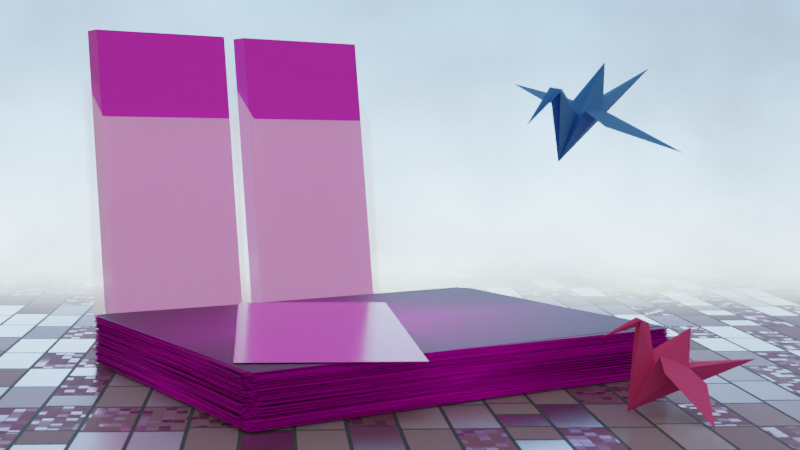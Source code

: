 # Source: gedankengut.blend  (saved by Blender 2.82.7; exported with 4.5.12 LTS)
import bpy
from mathutils import Matrix  # noqa: F401  (used for matrix-valued properties, if any)

bpy.ops.wm.read_factory_settings(use_empty=True)
scene = bpy.context.scene
scene.name = 'Scene'

# ---- collections
col_collection = bpy.data.collections.new('Collection'); scene.collection.children.link(col_collection)
col_letter = bpy.data.collections.new('Letter'); col_collection.children.link(col_letter)
col_card = bpy.data.collections.new('Card'); col_collection.children.link(col_card)
col_collection_2 = bpy.data.collections.new('Collection 2'); scene.collection.children.link(col_collection_2)

# ---- images (referenced by path relative to the original .blend; pixels are not part of the script)
import os
ASSET_DIR = os.environ.get("B2B_ASSET_DIR", "")  # directory of the original .blend (textures are referenced by path, not embedded)
HERE = os.path.dirname(os.path.abspath(__file__))  # packed textures are extracted next to this script under _unpacked/

def load_image(name, relpath, width, height, colorspace="sRGB"):
    """Load a texture the original file referenced (path relative to the .blend, or extracted next to this script)."""
    p = next((c for c in (os.path.join(HERE, relpath), os.path.join(ASSET_DIR, relpath)) if relpath and os.path.exists(c)), "")
    if p:
        img = bpy.data.images.load(p, check_existing=True)
        img.name = name
    else:  # same state as the original file: an image datablock whose file is absent (Cycles renders it pink)
        img = bpy.data.images.new(name, width, height)
        img.source = "FILE"
        img.filepath = "//" + (relpath or name)
    img.colorspace_settings.name = colorspace
    return img
img_flyer_fin2_png = load_image('Flyer fin2.png', 'Assets/Flyer fin2.png', 1024, 1024, 'sRGB')
img_briefpapier_mass_png = load_image('Briefpapier_mass.png', 'Assets/Briefpapier_mass.png', 1024, 1024, 'sRGB')
img_briefkopf__png = load_image('Briefkopf_.png', 'Assets/Briefkopf_.png', 1024, 1024, 'sRGB')

# ---- materials (node trees are filled in below, after node groups)
mat_chrome = bpy.data.materials.new('Chrome')
mat_chrome.preview_render_type = 'SHADERBALL'
mat_chrome.metallic = 1.0
mat_material_002 = bpy.data.materials.new('Material.002')
mat_material_002.alpha_threshold = 0.0
mat_material_002.line_color = (0.0, 0.0, 0.0, 1.0)
mat_light_blue = bpy.data.materials.new('light blue')
mat_light_blue.alpha_threshold = 0.0
mat_light_blue.line_color = (0.0, 0.0, 0.0, 1.0)
mat_flyer_001 = bpy.data.materials.new('Flyer.001')
mat_material_009 = bpy.data.materials.new('Material.009')
mat_material_001 = bpy.data.materials.new('Material.001')
mat_briefkopf = bpy.data.materials.new('Briefkopf')
mat_briefkopf.preview_render_type = 'FLAT'
mat_flyer = bpy.data.materials.new('Flyer')
mat_material_006 = bpy.data.materials.new('Material.006')
mat_top = bpy.data.materials.new('top')
mat_top.surface_render_method = 'BLENDED'
mat_top.blend_method = 'BLEND'
mat_top.use_raytrace_refraction = True
mat_top.use_screen_refraction = True
mat_top.thickness_mode = 'SLAB'
mat_coat = bpy.data.materials.new('coat')
mat_coat.surface_render_method = 'BLENDED'
mat_coat.blend_method = 'BLEND'

# ---- material node trees
mat_chrome.use_nodes = True; mat_chrome.node_tree.nodes.clear()
mat_material_002.use_nodes = True; mat_material_002.node_tree.nodes.clear()
_N = mat_material_002.node_tree.nodes; _L = mat_material_002.node_tree.links
n0 = _N.new('ShaderNodeOutputMaterial'); n0.name = 'Material Output'; n0.location = (300, 300)
n1 = _N.new('ShaderNodeBsdfPrincipled'); n1.name = 'Principled BSDF'; n1.location = (10, 300)
n1.distribution = 'GGX'
n1.subsurface_method = 'BURLEY'
n1.inputs[0].default_value = (0.8, 0.07587, 0.3274, 1.0)
n1.inputs[2].default_value = 0.725
n1.inputs[3].default_value = 1.45
n1.inputs[27].default_value = (0.0, 0.0, 0.0, 1.0)
n1.inputs[28].default_value = 1.0
_L.new(n1.outputs[0], n0.inputs[0])
n0.is_active_output = True
mat_light_blue.use_nodes = True; mat_light_blue.node_tree.nodes.clear()
_N = mat_light_blue.node_tree.nodes; _L = mat_light_blue.node_tree.links
n0 = _N.new('ShaderNodeOutputMaterial'); n0.name = 'Material Output'; n0.location = (300, 300)
n1 = _N.new('ShaderNodeBsdfPrincipled'); n1.name = 'Principled BSDF'; n1.location = (10, 300)
n1.distribution = 'GGX'
n1.subsurface_method = 'BURLEY'
n1.inputs[0].default_value = (0.05472, 0.2661, 0.8, 1.0)
n1.inputs[2].default_value = 0.725
n1.inputs[3].default_value = 1.45
n1.inputs[27].default_value = (0.0, 0.0, 0.0, 1.0)
n1.inputs[28].default_value = 1.0
_L.new(n1.outputs[0], n0.inputs[0])
n0.is_active_output = True
mat_flyer_001.use_nodes = True; mat_flyer_001.node_tree.nodes.clear()
_N = mat_flyer_001.node_tree.nodes; _L = mat_flyer_001.node_tree.links
n0 = _N.new('ShaderNodeOutputMaterial'); n0.name = 'Material Output'; n0.location = (300, 300)
n1 = _N.new('ShaderNodeBsdfPrincipled'); n1.name = 'Principled BSDF'; n1.location = (10, 300)
n1.distribution = 'GGX'
n1.subsurface_method = 'BURLEY'
n1.inputs[2].default_value = 0.1667
n1.inputs[3].default_value = 1.45
n1.inputs[13].default_value = 0.8083
n1.inputs[27].default_value = (0.0, 0.0, 0.0, 1.0)
n1.inputs[28].default_value = 1.0
n2 = _N.new('ShaderNodeTexImage'); n2.name = 'Image Texture'; n2.location = (-280, 280)
n2.image = img_flyer_fin2_png
_L.new(n1.outputs[0], n0.inputs[0])
_L.new(n2.outputs[0], n1.inputs[0])
n0.is_active_output = True
mat_material_009.use_nodes = True; mat_material_009.node_tree.nodes.clear()
_N = mat_material_009.node_tree.nodes; _L = mat_material_009.node_tree.links
n0 = _N.new('ShaderNodeOutputMaterial'); n0.name = 'Material Output'; n0.location = (300, 300)
n1 = _N.new('ShaderNodeBsdfPrincipled'); n1.name = 'Principled BSDF'; n1.location = (10, 300)
n1.distribution = 'GGX'
n1.subsurface_method = 'BURLEY'
n1.inputs[0].default_value = (0.8, 0.7761, 0.7761, 1.0)
n1.inputs[2].default_value = 1.0
n1.inputs[3].default_value = 1.45
n1.inputs[13].default_value = 0.06667
n1.inputs[27].default_value = (0.0, 0.0, 0.0, 1.0)
n1.inputs[28].default_value = 1.0
_L.new(n1.outputs[0], n0.inputs[0])
n0.is_active_output = True
mat_material_001.use_nodes = True; mat_material_001.node_tree.nodes.clear()
_N = mat_material_001.node_tree.nodes; _L = mat_material_001.node_tree.links
n0 = _N.new('ShaderNodeBsdfPrincipled'); n0.name = 'Principled BSDF'; n0.location = (10, 300)
n0.distribution = 'GGX'
n0.subsurface_method = 'BURLEY'
n0.inputs[2].default_value = 0.0
n0.inputs[3].default_value = 1.45
n0.inputs[13].default_value = 0.008333
n0.inputs[20].default_value = 0.0
n0.inputs[24].default_value = 0.006667
n0.inputs[27].default_value = (0.0, 0.0, 0.0, 1.0)
n0.inputs[28].default_value = 1.0
n1 = _N.new('ShaderNodeOutputMaterial'); n1.name = 'Material Output'; n1.location = (300, 300)
n2 = _N.new('ShaderNodeTexImage'); n2.name = 'Image Texture'; n2.location = (-280, 280)
n2.image = img_briefpapier_mass_png
_L.new(n0.outputs[0], n1.inputs[0])
_L.new(n2.outputs[0], n0.inputs[0])
n1.is_active_output = True
mat_briefkopf.use_nodes = True; mat_briefkopf.node_tree.nodes.clear()
_N = mat_briefkopf.node_tree.nodes; _L = mat_briefkopf.node_tree.links
n0 = _N.new('ShaderNodeOutputMaterial'); n0.name = 'Material Output'; n0.location = (300, 300)
n1 = _N.new('ShaderNodeBsdfPrincipled'); n1.name = 'Principled BSDF'; n1.location = (10, 300)
n1.distribution = 'GGX'
n1.subsurface_method = 'BURLEY'
n1.inputs[3].default_value = 1.45
n1.inputs[27].default_value = (0.0, 0.0, 0.0, 1.0)
n1.inputs[28].default_value = 1.0
n2 = _N.new('ShaderNodeTexImage'); n2.name = 'Image Texture'; n2.location = (-280, 280)
n2.image = img_briefkopf__png
n2.extension = 'CLIP'
_L.new(n1.outputs[0], n0.inputs[0])
_L.new(n2.outputs[0], n1.inputs[0])
n0.is_active_output = True
mat_flyer.use_nodes = True; mat_flyer.node_tree.nodes.clear()
_N = mat_flyer.node_tree.nodes; _L = mat_flyer.node_tree.links
n0 = _N.new('ShaderNodeOutputMaterial'); n0.name = 'Material Output'; n0.location = (300, 300)
n1 = _N.new('ShaderNodeBsdfPrincipled'); n1.name = 'Principled BSDF'; n1.location = (10, 300)
n1.distribution = 'GGX'
n1.subsurface_method = 'BURLEY'
n1.inputs[2].default_value = 0.1667
n1.inputs[3].default_value = 1.45
n1.inputs[13].default_value = 0.8083
n1.inputs[27].default_value = (0.0, 0.0, 0.0, 1.0)
n1.inputs[28].default_value = 1.0
n2 = _N.new('ShaderNodeTexImage'); n2.name = 'Image Texture'; n2.location = (-280, 280)
n2.image = img_flyer_fin2_png
_L.new(n1.outputs[0], n0.inputs[0])
_L.new(n2.outputs[0], n1.inputs[0])
n0.is_active_output = True
mat_material_006.use_nodes = True; mat_material_006.node_tree.nodes.clear()
_N = mat_material_006.node_tree.nodes; _L = mat_material_006.node_tree.links
n0 = _N.new('ShaderNodeOutputMaterial'); n0.name = 'Material Output'; n0.location = (300, 300)
n1 = _N.new('ShaderNodeBsdfPrincipled'); n1.name = 'Principled BSDF'; n1.location = (10, 300)
n1.distribution = 'GGX'
n1.subsurface_method = 'BURLEY'
n1.inputs[0].default_value = (0.8, 0.7761, 0.7761, 1.0)
n1.inputs[2].default_value = 1.0
n1.inputs[3].default_value = 1.45
n1.inputs[13].default_value = 0.06667
n1.inputs[27].default_value = (0.0, 0.0, 0.0, 1.0)
n1.inputs[28].default_value = 1.0
_L.new(n1.outputs[0], n0.inputs[0])
n0.is_active_output = True
mat_top.use_nodes = True; mat_top.node_tree.nodes.clear()
_N = mat_top.node_tree.nodes; _L = mat_top.node_tree.links
n0 = _N.new('ShaderNodeOutputMaterial'); n0.name = 'Material Output'; n0.location = (589, 298)
n1 = _N.new('ShaderNodeBsdfPrincipled'); n1.name = 'Principled BSDF'; n1.location = (10, 300)
n1.distribution = 'GGX'
n1.subsurface_method = 'BURLEY'
n1.inputs[2].default_value = 0.0
n1.inputs[3].default_value = 1.45
n1.inputs[4].default_value = 0.1417
n1.inputs[8].default_value = 1.0
n1.inputs[10].default_value = 0.1402
n1.inputs[13].default_value = 1.0
n1.inputs[14].default_value = (0.5294, 0.5525, 0.6018, 1.0)
n1.inputs[19].default_value = 0.25
n1.inputs[20].default_value = 0.2845
n1.inputs[27].default_value = (0.597, 0.597, 0.597, 1.0)
n1.inputs[28].default_value = 1.0
n2 = _N.new('ShaderNodeTexNoise'); n2.name = 'Noise Texture'; n2.location = (-272, 134)
n2.noise_dimensions = '1D'
n2.inputs[2].default_value = 0.1
n2.inputs[3].default_value = 0.1
n2.inputs[8].default_value = 0.1
n3 = _N.new('ShaderNodeMix'); n3.name = 'Mix'; n3.location = (-160, 180)
n3.data_type = 'RGBA'
n3.inputs[0].default_value = 0.1402
n3.inputs[7].default_value = (0.04786, 0.09553, 0.3663, 1.0)
_L.new(n1.outputs[0], n0.inputs[0])
_L.new(n2.outputs[1], n3.inputs[6])
_L.new(n3.outputs[2], n1.inputs[0])
n0.is_active_output = True
mat_coat.use_nodes = True; mat_coat.node_tree.nodes.clear()
_N = mat_coat.node_tree.nodes; _L = mat_coat.node_tree.links
n0 = _N.new('ShaderNodeOutputMaterial'); n0.name = 'Material Output'; n0.location = (619, 217)
n1 = _N.new('ShaderNodeBsdfPrincipled'); n1.name = 'Principled BSDF'; n1.location = (-218, 259)
n1.distribution = 'GGX'
n1.subsurface_method = 'BURLEY'
n1.inputs[0].default_value = (0.04092, 0.02315, 0.05781, 1.0)
n1.inputs[2].default_value = 0.0
n1.inputs[3].default_value = 1.45
n1.inputs[4].default_value = 0.06818
n1.inputs[13].default_value = 1.0
n1.inputs[14].default_value = (0.4405, 0.4302, 0.4504, 1.0)
n1.inputs[19].default_value = 0.03542
n1.inputs[24].default_value = 0.2
n1.inputs[27].default_value = (0.0, 0.0, 0.0, 1.0)
n1.inputs[28].default_value = 1.0
_L.new(n1.outputs[0], n0.inputs[0])
n0.is_active_output = True

# ---- world
world_world = bpy.data.worlds.new('World'); scene.world = world_world
world_world.use_nodes = True; world_world.node_tree.nodes.clear()
_N = world_world.node_tree.nodes; _L = world_world.node_tree.links
n0 = _N.new('ShaderNodeTexCoord'); n0.name = 'Texture Coordinate'; n0.location = (-569, 291)
n0.object = None
n1 = _N.new('ShaderNodeOutputWorld'); n1.name = 'World Output'; n1.location = (577, 283)
n2 = _N.new('ShaderNodeBrightContrast'); n2.name = 'Bright/Contrast'; n2.location = (57, 364)
n2.mute = True
n2.inputs[1].default_value = 0.35
n2.inputs[2].default_value = 0.3
n3 = _N.new('ShaderNodeBackground'); n3.name = 'Background'; n3.location = (277, 393)
n4 = _N.new('ShaderNodeBackground'); n4.name = 'Background.001'; n4.location = (387, 283)
n4.inputs[0].default_value = (1.0, 0.9144, 0.7155, 1.0)
n4.inputs[1].default_value = 0.4
_L.new(n2.outputs[0], n3.inputs[0])
_L.new(n4.outputs[0], n1.inputs[0])
n1.is_active_output = True
world_world.color = (0.05088, 0.05088, 0.05088)
world_world.use_sun_shadow = False
world_world.sun_shadow_jitter_overblur = 0.0

# ---- cameras
cam_camera = bpy.data.cameras.new('Camera')
cam_camera.clip_end = 100.0
cam_camera.lens = 56.0
cam_camera.ortho_scale = 7.314
cam_camera.dof.use_dof = True
cam_camera.dof.focus_distance = 8.32
cam_camera.dof.aperture_fstop = 1.9

# ---- lights
light_sun = bpy.data.lights.new('Sun', 'SUN')
light_sun.color = (0.1746, 0.1329, 0.2016)
light_sun.specular_factor = 0.3806
light_sun.transmission_factor = 0.0
light_sun.angle = 0.4909
light_sun.energy = 1.49
light_sun.shadow_soft_size = 0.125

# ---- meshes
me_plane_002 = bpy.data.meshes.new('Plane.002')
me_plane_002.from_pydata([(-1.0, -0.9997, -9.313e-10), (0.9998, -0.9994, 0.0), (-0.9998, 0.9994, 0.0), (1.0, 0.9997, -9.313e-10), (0.9998, -0.9994, 2.237), (1.0, 0.9997, 2.237), (0.5211, -0.9995, -2.229e-10), (0.5213, 0.9996, -7.084e-10), (1.0, 0.9997, 0.7857), (0.9998, -0.9994, 0.7857)], [], [(6, 1, 3, 7), (8, 9, 4, 5), (0, 6, 7, 2), (3, 1, 9, 8)])
me_plane_002.polygons.foreach_set('use_smooth', [True] * 4)
_k = {(0, 2): 1.0, (1, 6): 1.0, (2, 7): 1.0, (4, 5): 1.0, (3, 8): 1.0, (4, 9): 1.0, (0, 6): 1.0, (3, 7): 1.0, (5, 8): 1.0, (1, 9): 1.0}
me_plane_002.attributes.new('crease_edge', 'FLOAT', 'EDGE').data.foreach_set('value', [_k.get((min(e.vertices), max(e.vertices)), 0.0) for e in me_plane_002.edges])
_uv = me_plane_002.uv_layers.new(name='UVMap')
_uv.uv.foreach_set('vector', [0.02434, 1.08, -0.282, 1.08, -0.282, -0.3095, 0.02434, -0.3095, -0.282, -0.3095, -0.282, 1.08, -0.282, 1.08, -0.282, -0.3095, 0.9979, 1.08, 0.02434, 1.08, 0.02434, -0.3095, 0.9979, -0.3095, -0.282, -0.3095, -0.282, 1.08, -0.282, 1.08, -0.282, -0.3095])
me_plane_002.materials.append(mat_chrome)
me_plane_002.use_remesh_fix_poles = True
me_plane_002.use_remesh_preserve_attributes = False
me_plane_002.use_mirror_vertex_groups = False
me_plane_002.update()
me_cube_001 = bpy.data.meshes.new('Cube.001')
me_cube_001.from_pydata([(1.931, 1.21e-06, -0.358), (0.5263, -0.2006, 1.0), (1.705, 7.053e-07, -2.397), (-0.5887, 1.508e-08, -0.1686), (1.0, 1.21e-06, 1.0), (0.9041, 1.21e-06, 1.0), (1.78, -0.3772, 0.01986), (3.092, -0.3772, 0.01986), (1.78, -1.116, -0.3996), (3.36, -3.056, -1.344), (3.833, -0.7878, -0.2678), (2.695, -1.572e-09, 1.423), (5.857, 5.635e-07, 1.219), (2.748, -0.9544, -0.2565), (2.531, -0.3772, 0.06358)], [], [(1, 3, 4), (4, 5, 1), (3, 1, 5), (1, 4, 0, 2), (6, 2, 7, 14), (0, 6, 2), (9, 13, 10), (6, 0, 11), (6, 11, 7, 14), (7, 2, 12), (12, 0, 7), (0, 7, 11), (8, 6, 14, 13), (13, 14, 7, 10), (13, 9, 8)])
_uv = me_cube_001.uv_layers.new(name='UVMap')
_uv.uv.foreach_set('vector', [0.625, 0.0, 0.0, 0.0, 0.0, 0.0, 0.0, 0.0, 0.625, 0.1249, 0.625, 0.0, 0.0, 0.0, 0.625, 0.0, 0.625, 0.1249, 0.625, 0.0, 0.0, 0.0, 0.0, 0.0, 0.625, 0.0, 0.0, 0.0, 0.0, 0.0, 0.0, 0.0, 0.0, 0.0, 0.0, 0.0, 0.0, 0.0, 0.0, 0.0, 0.0, 0.0, 0.0, 0.0, 0.0, 0.0, 0.0, 0.0, 0.0, 0.0, 0.0, 0.0, 0.0, 0.0, 0.0, 0.0, 0.0, 0.0, 0.0, 0.0, 0.0, 0.0, 0.0, 0.0, 0.0, 0.0, 0.0, 0.0, 0.0, 0.0, 0.0, 0.0, 0.0, 0.0, 0.0, 0.0, 0.0, 0.0, 0.0, 0.0, 0.0, 0.0, 0.0, 0.0, 0.0, 0.0, 0.0, 0.0, 0.0, 0.0, 0.0, 0.0, 0.0, 0.0, 0.0, 0.0, 0.0, 0.0, 0.0, 0.0])
me_cube_001.materials.append(mat_material_002)
me_cube_001.use_remesh_preserve_volume = False
me_cube_001.use_remesh_preserve_attributes = False
me_cube_001.use_mirror_vertex_groups = False
me_cube_001.update()
me_cube_005 = bpy.data.meshes.new('Cube.005')
me_cube_005.from_pydata([(1.931, 1.21e-06, -0.358), (-0.1809, -0.2006, 0.5353), (1.705, 7.053e-07, -2.016), (-1.296, 2.253e-08, -0.6334), (0.2928, 1.218e-06, 0.5353), (0.1968, 1.218e-06, 0.5353), (1.78, -0.2978, -0.1287), (3.092, -0.2978, -0.1287), (1.78, -1.14, -0.3526), (3.36, -3.293, -0.5026), (3.833, -0.7863, -0.3534), (2.695, -1.572e-09, 1.423), (6.412, 5.635e-07, 1.219), (2.751, -0.947, -0.1549), (2.531, -0.2815, -0.08816)], [], [(1, 3, 4), (4, 5, 1), (3, 1, 5), (1, 4, 0, 2), (6, 2, 7, 14), (0, 6, 2), (9, 13, 10), (6, 0, 11), (6, 11, 7, 14), (7, 2, 12), (12, 0, 7), (0, 7, 11), (8, 6, 14, 13), (13, 14, 7, 10), (13, 9, 8)])
_uv = me_cube_005.uv_layers.new(name='UVMap')
_uv.uv.foreach_set('vector', [0.625, 0.0, 0.0, 0.0, 0.0, 0.0, 0.0, 0.0, 0.625, 0.1249, 0.625, 0.0, 0.0, 0.0, 0.625, 0.0, 0.625, 0.1249, 0.625, 0.0, 0.0, 0.0, 0.0, 0.0, 0.625, 0.0, 0.0, 0.0, 0.0, 0.0, 0.0, 0.0, 0.0, 0.0, 0.0, 0.0, 0.0, 0.0, 0.0, 0.0, 0.0, 0.0, 0.0, 0.0, 0.0, 0.0, 0.0, 0.0, 0.0, 0.0, 0.0, 0.0, 0.0, 0.0, 0.0, 0.0, 0.0, 0.0, 0.0, 0.0, 0.0, 0.0, 0.0, 0.0, 0.0, 0.0, 0.0, 0.0, 0.0, 0.0, 0.0, 0.0, 0.0, 0.0, 0.0, 0.0, 0.0, 0.0, 0.0, 0.0, 0.0, 0.0, 0.0, 0.0, 0.0, 0.0, 0.0, 0.0, 0.0, 0.0, 0.0, 0.0, 0.0, 0.0, 0.0, 0.0, 0.0, 0.0, 0.0, 0.0])
me_cube_005.materials.append(mat_light_blue)
me_cube_005.use_remesh_preserve_volume = False
me_cube_005.use_remesh_preserve_attributes = False
me_cube_005.use_mirror_vertex_groups = False
me_cube_005.update()
me_plane_001 = bpy.data.meshes.new('Plane.001')
me_plane_001.from_pydata([(-1.0, -1.0, 0.0), (1.0, -1.0, 0.0), (-1.0, 1.0, 0.0), (1.0, 1.0, 0.0), (-1.0, 1.0, 0.001325), (-1.0, -1.0, 0.001325), (1.0, -1.0, 0.001325), (1.0, 1.0, 0.001325), (-1.0, 1.0, 0.00265), (-1.0, -1.0, 0.00265), (1.0, -1.0, 0.00265), (1.0, 1.0, 0.00265)], [], [(0, 2, 3, 1), (7, 4, 8, 11), (1, 3, 7, 6), (2, 0, 5, 4), (3, 2, 4, 7), (0, 1, 6, 5), (9, 10, 11, 8), (5, 6, 10, 9), (6, 7, 11, 10), (4, 5, 9, 8)])
me_plane_001.polygons.foreach_set('material_index', [1, 0, 1, 1, 0, 0, 0, 0, 1, 1])
_uv = me_plane_001.uv_layers.new(name='UVMap')
_uv.uv.foreach_set('vector', [0.9999, 6.903e-05, 0.9999, 0.4766, 6.913e-05, 0.4766, 6.903e-05, 6.906e-05, 1.0, 1.0, 0.0, 1.0, 0.0, 1.0, 1.0, 1.0, 1.0, 0.0, 1.0, 1.0, 1.0, 1.0, 1.0, 0.0, 1.913e-05, 1.0, 1.923e-05, 0.0001712, 0.03663, 1.913e-05, 0.03663, 0.9998, 1.0, 1.0, 0.0, 1.0, 0.0, 1.0, 1.0, 1.0, 0.0, 0.0, 1.0, 0.0, 1.0, 0.0, 0.0, 0.0, 0.9999, 0.0001001, 0.9999, 0.9999, 9.998e-05, 0.9999, 0.0001, 9.998e-05, 0.0, 0.0, 1.0, 0.0, 1.0, 0.0, 0.0, 0.0, 1.0, 0.0, 1.0, 1.0, 1.0, 1.0, 1.0, 0.0, 0.0, 1.0, 0.0, 0.0, 0.0, 0.0, 0.0, 1.0])
me_plane_001.materials.append(mat_flyer_001)
me_plane_001.materials.append(mat_material_009)
me_plane_001.use_remesh_fix_poles = True
me_plane_001.use_remesh_preserve_attributes = False
me_plane_001.use_mirror_vertex_groups = False
me_plane_001.update()
me_plane = bpy.data.meshes.new('Plane')
me_plane.from_pydata([(-2.1, -2.9, 0.0), (2.1, -2.9, 0.0), (-2.1, 2.9, 0.0), (2.1, 2.9, 0.0), (-2.1, -2.9, -0.0001), (2.1, -2.9, -0.0001), (-2.1, 2.9, -0.0001), (2.1, 2.9, -0.0001), (-2.1, 2.9, 0.001), (-2.1, -2.9, 0.001), (2.1, -2.9, 0.001), (2.1, 2.9, 0.001)], [], [(0, 1, 10, 9), (2, 3, 7, 6), (3, 1, 5, 7), (0, 2, 6, 4), (0, 4, 5, 1), (9, 10, 11, 8), (1, 3, 11, 10), (2, 0, 9, 8), (3, 2, 8, 11)])
me_plane.polygons.foreach_set('material_index', [0, 0, 0, 0, 0, 1, 0, 0, 0])
_uv = me_plane.uv_layers.new(name='UVMap')
_uv.uv.foreach_set('vector', [-1.186e-05, -0.000147, 1.0, -0.000147, 1.0, -0.000147, -1.186e-05, -0.000147, -1.186e-05, 1.0, 1.0, 1.0, 1.0, 1.0, -1.186e-05, 1.0, 1.0, 1.0, 1.0, -0.000147, 1.0, -0.000147, 1.0, 1.0, -1.186e-05, -0.000147, -1.186e-05, 1.0, -1.186e-05, 1.0, -1.186e-05, -0.000147, -1.186e-05, -0.000147, -1.186e-05, -0.000147, 1.0, -0.000147, 1.0, -0.000147, 0.005275, 0.003854, 0.9999, 0.003854, 0.9999, 0.9993, 0.005276, 0.9993, 1.0, -0.000147, 1.0, 1.0, 1.0, 1.0, 1.0, -0.000147, -1.186e-05, 1.0, -1.186e-05, -0.000147, -1.186e-05, -0.000147, -1.186e-05, 1.0, 1.0, 1.0, -1.186e-05, 1.0, -1.186e-05, 1.0, 1.0, 1.0])
me_plane.materials.append(mat_material_001)
me_plane.materials.append(mat_briefkopf)
me_plane.use_remesh_fix_poles = True
me_plane.use_remesh_preserve_attributes = False
me_plane.use_mirror_vertex_groups = False
me_plane.update()
me_plane_006 = bpy.data.meshes.new('Plane.006')
me_plane_006.from_pydata([(-1.0, -1.0, 0.0), (1.0, -1.0, 0.0), (-1.0, 1.0, 0.0), (1.0, 1.0, 0.0), (-1.0, 1.0, 0.001325), (-1.0, -1.0, 0.001325), (1.0, -1.0, 0.001325), (1.0, 1.0, 0.001325), (-1.0, 1.0, 0.00265), (-1.0, -1.0, 0.00265), (1.0, -1.0, 0.00265), (1.0, 1.0, 0.00265)], [], [(0, 2, 3, 1), (7, 4, 8, 11), (1, 3, 7, 6), (2, 0, 5, 4), (3, 2, 4, 7), (0, 1, 6, 5), (9, 10, 11, 8), (5, 6, 10, 9), (6, 7, 11, 10), (4, 5, 9, 8)])
me_plane_006.polygons.foreach_set('material_index', [1, 0, 1, 1, 0, 0, 0, 0, 1, 1])
_uv = me_plane_006.uv_layers.new(name='UVMap')
_uv.uv.foreach_set('vector', [0.9999, 6.903e-05, 0.9999, 0.4766, 6.913e-05, 0.4766, 6.903e-05, 6.906e-05, 1.0, 1.0, 0.0, 1.0, 0.0, 1.0, 1.0, 1.0, 1.0, 0.0, 1.0, 1.0, 1.0, 1.0, 1.0, 0.0, 1.913e-05, 1.0, 1.923e-05, 0.0001712, 0.03663, 1.913e-05, 0.03663, 0.9998, 1.0, 1.0, 0.0, 1.0, 0.0, 1.0, 1.0, 1.0, 0.0, 0.0, 1.0, 0.0, 1.0, 0.0, 0.0, 0.0, 0.9999, 0.0001001, 0.9999, 0.9999, 9.998e-05, 0.9999, 0.0001, 9.998e-05, 0.0, 0.0, 1.0, 0.0, 1.0, 0.0, 0.0, 0.0, 1.0, 0.0, 1.0, 1.0, 1.0, 1.0, 1.0, 0.0, 0.0, 1.0, 0.0, 0.0, 0.0, 0.0, 0.0, 1.0])
me_plane_006.materials.append(mat_flyer)
me_plane_006.materials.append(mat_material_006)
me_plane_006.use_remesh_fix_poles = True
me_plane_006.use_remesh_preserve_attributes = False
me_plane_006.use_mirror_vertex_groups = False
me_plane_006.update()
me_cube = bpy.data.meshes.new('Cube')
me_cube.from_pydata([(-0.9158, -0.9556, -0.9831), (-0.9158, 0.9556, -0.9831), (0.9089, -0.9556, -1.085), (0.9089, 0.9556, -1.085), (-0.3651, 0.9556, 1.996), (-0.3651, -0.9556, 1.996), (1.245, 0.9556, 1.483), (1.245, -0.9556, 1.483), (1.22, -0.9556, 1.491), (-0.8952, -1.0, -1.005), (-1.0, -0.8959, -1.0), (-0.9276, -0.9949, -1.004), (-0.9568, -0.9801, -1.002), (-0.98, -0.9571, -1.001), (-0.9949, -0.9281, -1.0), (-0.4493, -0.8959, 2.023), (-0.3493, -1.0, 1.991), (-0.4444, -0.9281, 2.022), (-0.4302, -0.9571, 2.017), (-0.4081, -0.9801, 2.01), (-0.3802, -0.9949, 2.001), (0.9472, -0.9226, -1.098), (0.8697, -1.0, -1.094), (0.9434, -0.9465, -1.098), (0.9324, -0.9681, -1.097), (0.9152, -0.9852, -1.097), (0.8936, -0.9962, -1.095), (1.183, -1.0, 1.503), (1.258, -0.9226, 1.479), (1.22, -0.9556, 1.491), (1.206, -0.9962, 1.496), (1.227, -0.9852, 1.489), (1.243, -0.9681, 1.484), (1.254, -0.9465, 1.48), (0.8401, 1.0, -1.093), (0.9472, 0.8931, -1.098), (0.8732, 0.9948, -1.094), (0.9031, 0.9796, -1.096), (0.9267, 0.9559, -1.097), (0.9419, 0.9261, -1.098), (1.258, 0.8931, 1.479), (1.154, 1.0, 1.512), (1.253, 0.9261, 1.481), (1.238, 0.9559, 1.485), (1.215, 0.9796, 1.493), (1.186, 0.9948, 1.502), (-1.0, 0.9167, -1.0), (-0.9161, 1.0, -1.004), (-0.9971, 0.9382, -1.0), (-0.9888, 0.9583, -1.001), (-0.9754, 0.9756, -1.001), (-0.958, 0.9888, -1.002), (-0.9378, 0.9972, -1.003), (-0.3693, 1.0, 1.998), (-0.4493, 0.9167, 2.023), (-0.3784, 0.9626, 2.001), (-0.39, 0.9972, 2.004), (-0.4093, 0.9888, 2.011), (-0.4259, 0.9756, 2.016), (-0.4386, 0.9583, 2.02), (-0.4466, 0.9382, 2.022)], [], [(0, 1, 4, 5), (1, 3, 6, 4), (3, 2, 7, 6), (2, 0, 5, 8, 7), (1, 0, 2, 3), (35, 40, 28, 21), (22, 27, 16, 9), (46, 48, 49, 50, 51, 52, 47, 34, 36, 37, 38, 39, 35, 21, 23, 24, 25, 26, 22, 9, 11, 12, 13, 14, 10), (9, 16, 20, 11), (11, 20, 19, 12), (12, 19, 18, 13), (13, 18, 17, 14), (14, 17, 15, 10), (27, 29, 8, 5, 4, 55, 54, 15, 17, 18, 19, 20, 16), (27, 30, 29), (30, 31, 29), (31, 32, 29), (32, 33, 29), (33, 28, 29), (27, 22, 26, 30), (30, 26, 25, 31), (31, 25, 24, 32), (32, 24, 23, 33), (33, 23, 21, 28), (10, 15, 54, 46), (40, 35, 39, 42), (42, 39, 38, 43), (43, 38, 37, 44), (44, 37, 36, 45), (45, 36, 34, 41), (40, 42, 43, 44, 45, 41, 53, 55, 4, 6, 7, 8, 29, 28), (53, 56, 55), (56, 57, 55), (57, 58, 55), (58, 59, 55), (59, 60, 55), (60, 54, 55), (53, 47, 52, 56), (56, 52, 51, 57), (57, 51, 50, 58), (58, 50, 49, 59), (59, 49, 48, 60), (60, 48, 46, 54), (47, 53, 41, 34)])
_uv = me_cube.uv_layers.new(name='UVMap')
_uv.uv.foreach_set('vector', [0.375, 0.0, 0.375, 0.25, 0.6095, 0.25, 0.6095, 0.0, 0.375, 0.25, 0.375, 0.5, 0.6134, 0.5, 0.6095, 0.25, 0.375, 0.5, 0.375, 0.75, 0.6134, 0.75, 0.6134, 0.5, 0.375, 0.75, 0.375, 1.0, 0.6095, 1.0, 0.6137, 0.7537, 0.6134, 0.75, 0.125, 0.5, 0.125, 0.75, 0.375, 0.75, 0.375, 0.5, 0.01735, 0.6339, 0.07663, 0.3593, 0.136, 0.359, 0.311, 0.985, 0.3235, 0.9766, 0.1353, 0.3432, 0.06993, 0.02108, 0.3235, 0.4452, 0.125, 0.5104, 0.1075, 0.4026, 0.1063, 0.4013, 0.1036, 0.3996, 0.1031, 0.403, 0.1033, 0.4044, 0.1358, 0.5, 0.3613, 0.5, 0.1242, 0.569, 0.1245, 0.5723, 0.1289, 0.5831, 0.1328, 0.5881, 0.375, 0.5134, 0.375, 0.7403, 0.3348, 0.9075, 0.3366, 0.9113, 0.3393, 0.9096, 0.3384, 0.9057, 0.365, 0.75, 0.1385, 0.75, 0.2605, 0.5401, 0.2592, 0.5336, 0.2548, 0.5229, 0.252, 0.5212, 0.125, 0.737, 0.3235, 0.4452, 0.06993, 0.02108, 0.2259, 0.1058, 0.2605, 0.5401, 0.2605, 0.5401, 0.2259, 0.1058, 0.2245, 0.1028, 0.2592, 0.5336, 0.2592, 0.5336, 0.2245, 0.1028, 0.2229, 0.1019, 0.2548, 0.5229, 0.2548, 0.5229, 0.2229, 0.1019, 0.2226, 0.1058, 0.252, 0.5212, 0.252, 0.5212, 0.2226, 0.1058, 0.06583, 0.01151, 0.3115, 0.4102, 0.649, 0.2871, 0.6515, 0.296, 0.6515, 0.296, 0.5416, 0.296, 0.5416, 0.6771, 0.5407, 0.6785, 0.5357, 0.6694, 0.5357, 0.3079, 0.2226, 0.1058, 0.2229, 0.1019, 0.2245, 0.1028, 0.2259, 0.1058, 0.5427, 0.2871, 0.649, 0.2871, 0.6506, 0.2879, 0.6515, 0.296, 0.6506, 0.2879, 0.6527, 0.292, 0.6515, 0.296, 0.6527, 0.292, 0.6527, 0.2921, 0.6515, 0.296, 0.6527, 0.2921, 0.6523, 0.2934, 0.6515, 0.296, 0.6523, 0.2934, 0.6516, 0.2957, 0.6515, 0.296, 0.1353, 0.3432, 0.3235, 0.9766, 0.3384, 0.9057, 0.1363, 0.3481, 0.1363, 0.3481, 0.3384, 0.9057, 0.3393, 0.9096, 0.1372, 0.3525, 0.1372, 0.3525, 0.3393, 0.9096, 0.3366, 0.9113, 0.1374, 0.3584, 0.1374, 0.3584, 0.3366, 0.9113, 0.3348, 0.9075, 0.1367, 0.3589, 0.1367, 0.3589, 0.3348, 0.9075, 0.311, 0.985, 0.136, 0.359, 0.3115, 0.4102, 0.06583, 0.01151, 0.06865, 0.211, 0.1011, 0.3508, 0.07663, 0.3593, 0.01735, 0.6339, 0.1328, 0.5881, 0.2683, 0.4632, 0.2683, 0.4632, 0.1328, 0.5881, 0.1289, 0.5831, 0.2673, 0.4649, 0.2673, 0.4649, 0.1289, 0.5831, 0.1245, 0.5723, 0.2657, 0.4646, 0.2657, 0.4646, 0.1245, 0.5723, 0.1242, 0.569, 0.265, 0.464, 0.265, 0.464, 0.1242, 0.569, 0.005079, 0.5986, 0.07287, 0.3509, 0.6542, 0.6647, 0.2683, 0.4632, 0.2673, 0.4649, 0.2657, 0.4646, 0.265, 0.464, 0.647, 0.686, 0.5413, 0.686, 0.5407, 0.6785, 0.5416, 0.6771, 0.6533, 0.6771, 0.6533, 0.296, 0.6515, 0.296, 0.6515, 0.296, 0.6542, 0.3026, 0.5413, 0.686, 0.5398, 0.6854, 0.5407, 0.6785, 0.5398, 0.6854, 0.5386, 0.6835, 0.5407, 0.6785, 0.5386, 0.6835, 0.5377, 0.683, 0.5407, 0.6785, 0.5377, 0.683, 0.5374, 0.6834, 0.5407, 0.6785, 0.5374, 0.6834, 0.5375, 0.6833, 0.5407, 0.6785, 0.5375, 0.6833, 0.538, 0.6826, 0.5407, 0.6785, 0.06898, 0.2267, 0.08745, 0.3595, 0.1033, 0.4044, 0.06893, 0.225, 0.06893, 0.225, 0.1033, 0.4044, 0.1031, 0.403, 0.06888, 0.2235, 0.06888, 0.2235, 0.1031, 0.403, 0.1036, 0.3996, 0.0688, 0.2203, 0.0688, 0.2203, 0.1036, 0.3996, 0.1063, 0.4013, 0.06876, 0.2157, 0.06876, 0.2157, 0.1063, 0.4013, 0.1075, 0.4026, 0.0687, 0.2134, 0.0687, 0.2134, 0.1075, 0.4026, 0.1011, 0.3508, 0.06865, 0.211, 0.08745, 0.3595, 0.06898, 0.2267, 0.07287, 0.3509, 0.005079, 0.5986])
me_cube.materials.append(mat_top)
me_cube.materials.append(None)
me_cube.materials.append(mat_coat)
me_cube.use_remesh_fix_poles = True
me_cube.use_remesh_preserve_attributes = False
me_cube.use_mirror_vertex_groups = False
me_cube.update()

# ---- objects
ob_plane_002 = bpy.data.objects.new('Plane.002', me_plane_002)
ob_sun = bpy.data.objects.new('Sun', light_sun)
ob_empty = bpy.data.objects.new('Empty', None)
ob_cube_005 = bpy.data.objects.new('Cube.005', me_cube_001)
ob_cube_002 = bpy.data.objects.new('Cube.002', me_cube_005)
ob_camera = bpy.data.objects.new('Camera', cam_camera)
ob_flyer_002 = bpy.data.objects.new('Flyer.002', me_plane_001)
ob_letter_001 = bpy.data.objects.new('Letter.001', me_plane)
ob_letter_002 = bpy.data.objects.new('Letter.002', me_plane)
ob_letter_003 = bpy.data.objects.new('Letter.003', me_plane)
ob_letter_004 = bpy.data.objects.new('Letter.004', me_plane)
ob_letter_005 = bpy.data.objects.new('Letter.005', me_plane)
ob_letter_006 = bpy.data.objects.new('Letter.006', me_plane)
ob_letter_007 = bpy.data.objects.new('Letter.007', me_plane)
ob_letter_008 = bpy.data.objects.new('Letter.008', me_plane)
ob_letter_009 = bpy.data.objects.new('Letter.009', me_plane)
ob_letter_010 = bpy.data.objects.new('Letter.010', me_plane)
ob_letter_011 = bpy.data.objects.new('Letter.011', me_plane)
ob_letter_012 = bpy.data.objects.new('Letter.012', me_plane)
ob_letter_013 = bpy.data.objects.new('Letter.013', me_plane)
ob_letter_014 = bpy.data.objects.new('Letter.014', me_plane)
ob_letter_015 = bpy.data.objects.new('Letter.015', me_plane)
ob_letter_016 = bpy.data.objects.new('Letter.016', me_plane)
ob_letter_017 = bpy.data.objects.new('Letter.017', me_plane)
ob_letter_018 = bpy.data.objects.new('Letter.018', me_plane)
ob_letter_019 = bpy.data.objects.new('Letter.019', me_plane)
ob_letter_020 = bpy.data.objects.new('Letter.020', me_plane)
ob_letter_021 = bpy.data.objects.new('Letter.021', me_plane)
ob_letter_022 = bpy.data.objects.new('Letter.022', me_plane)
ob_letter_023 = bpy.data.objects.new('Letter.023', me_plane)
ob_letter_024 = bpy.data.objects.new('Letter.024', me_plane)
ob_letter_025 = bpy.data.objects.new('Letter.025', me_plane)
ob_letter_026 = bpy.data.objects.new('Letter.026', me_plane)
ob_letter_027 = bpy.data.objects.new('Letter.027', me_plane)
ob_letter_028 = bpy.data.objects.new('Letter.028', me_plane)
ob_letter_029 = bpy.data.objects.new('Letter.029', me_plane)
ob_letter_030 = bpy.data.objects.new('Letter.030', me_plane)
ob_letter_031 = bpy.data.objects.new('Letter.031', me_plane)
ob_letter_032 = bpy.data.objects.new('Letter.032', me_plane)
ob_letter_033 = bpy.data.objects.new('Letter.033', me_plane)
ob_letter_034 = bpy.data.objects.new('Letter.034', me_plane)
ob_letter_035 = bpy.data.objects.new('Letter.035', me_plane)
ob_letter_036 = bpy.data.objects.new('Letter.036', me_plane)
ob_letter_037 = bpy.data.objects.new('Letter.037', me_plane)
ob_letter_038 = bpy.data.objects.new('Letter.038', me_plane)
ob_letter_039 = bpy.data.objects.new('Letter.039', me_plane)
ob_letter_040 = bpy.data.objects.new('Letter.040', me_plane)
ob_letter_041 = bpy.data.objects.new('Letter.041', me_plane)
ob_letter_042 = bpy.data.objects.new('Letter.042', me_plane)
ob_letter_043 = bpy.data.objects.new('Letter.043', me_plane)
ob_letter_044 = bpy.data.objects.new('Letter.044', me_plane)
ob_letter_045 = bpy.data.objects.new('Letter.045', me_plane)
ob_letter_046 = bpy.data.objects.new('Letter.046', me_plane)
ob_letter_047 = bpy.data.objects.new('Letter.047', me_plane)
ob_letter_048 = bpy.data.objects.new('Letter.048', me_plane)
ob_letter_049 = bpy.data.objects.new('Letter.049', me_plane)
ob_letter_050 = bpy.data.objects.new('Letter.050', me_plane)
ob_letter_051 = bpy.data.objects.new('Letter.051', me_plane)
ob_letter_052 = bpy.data.objects.new('Letter.052', me_plane)
ob_letter_053 = bpy.data.objects.new('Letter.053', me_plane)
ob_letter_054 = bpy.data.objects.new('Letter.054', me_plane)
ob_letter_055 = bpy.data.objects.new('Letter.055', me_plane)
ob_letter_056 = bpy.data.objects.new('Letter.056', me_plane)
ob_letter_057 = bpy.data.objects.new('Letter.057', me_plane)
ob_letter_058 = bpy.data.objects.new('Letter.058', me_plane)
ob_letter_059 = bpy.data.objects.new('Letter.059', me_plane)
ob_letter_060 = bpy.data.objects.new('Letter.060', me_plane)
ob_letter_061 = bpy.data.objects.new('Letter.061', me_plane)
ob_letter_062 = bpy.data.objects.new('Letter.062', me_plane)
ob_letter_063 = bpy.data.objects.new('Letter.063', me_plane)
ob_letter_064 = bpy.data.objects.new('Letter.064', me_plane)
ob_letter_065 = bpy.data.objects.new('Letter.065', me_plane)
ob_letter_066 = bpy.data.objects.new('Letter.066', me_plane)
ob_letter_067 = bpy.data.objects.new('Letter.067', me_plane)
ob_letter_068 = bpy.data.objects.new('Letter.068', me_plane)
ob_letter_069 = bpy.data.objects.new('Letter.069', me_plane)
ob_letter_070 = bpy.data.objects.new('Letter.070', me_plane)
ob_letter_071 = bpy.data.objects.new('Letter.071', me_plane)
ob_letter_072 = bpy.data.objects.new('Letter.072', me_plane)
ob_letter_073 = bpy.data.objects.new('Letter.073', me_plane)
ob_letter_074 = bpy.data.objects.new('Letter.074', me_plane)
ob_letter_075 = bpy.data.objects.new('Letter.075', me_plane)
ob_letter_076 = bpy.data.objects.new('Letter.076', me_plane)
ob_letter_077 = bpy.data.objects.new('Letter.077', me_plane)
ob_letter_078 = bpy.data.objects.new('Letter.078', me_plane)
ob_letter_079 = bpy.data.objects.new('Letter.079', me_plane)
ob_letter_080 = bpy.data.objects.new('Letter.080', me_plane)
ob_letter_081 = bpy.data.objects.new('Letter.081', me_plane)
ob_letter_082 = bpy.data.objects.new('Letter.082', me_plane)
ob_letter_083 = bpy.data.objects.new('Letter.083', me_plane)
ob_letter_084 = bpy.data.objects.new('Letter.084', me_plane)
ob_letter_085 = bpy.data.objects.new('Letter.085', me_plane)
ob_letter_086 = bpy.data.objects.new('Letter.086', me_plane)
ob_letter_087 = bpy.data.objects.new('Letter.087', me_plane)
ob_letter_088 = bpy.data.objects.new('Letter.088', me_plane)
ob_letter_089 = bpy.data.objects.new('Letter.089', me_plane)
ob_letter_090 = bpy.data.objects.new('Letter.090', me_plane)
ob_letter_091 = bpy.data.objects.new('Letter.091', me_plane)
ob_letter_092 = bpy.data.objects.new('Letter.092', me_plane)
ob_letter_093 = bpy.data.objects.new('Letter.093', me_plane)
ob_letter_094 = bpy.data.objects.new('Letter.094', me_plane)
ob_letter_095 = bpy.data.objects.new('Letter.095', me_plane)
ob_letter_096 = bpy.data.objects.new('Letter.096', me_plane)
ob_letter_097 = bpy.data.objects.new('Letter.097', me_plane)
ob_letter_098 = bpy.data.objects.new('Letter.098', me_plane)
ob_letter_099 = bpy.data.objects.new('Letter.099', me_plane)
ob_letter_100 = bpy.data.objects.new('Letter.100', me_plane)
ob_letter_101 = bpy.data.objects.new('Letter.101', me_plane)
ob_letter_102 = bpy.data.objects.new('Letter.102', me_plane)
ob_letter_103 = bpy.data.objects.new('Letter.103', me_plane)
ob_letter_104 = bpy.data.objects.new('Letter.104', me_plane)
ob_letter_105 = bpy.data.objects.new('Letter.105', me_plane)
ob_letter_106 = bpy.data.objects.new('Letter.106', me_plane)
ob_letter_107 = bpy.data.objects.new('Letter.107', me_plane)
ob_letter_108 = bpy.data.objects.new('Letter.108', me_plane)
ob_letter_109 = bpy.data.objects.new('Letter.109', me_plane)
ob_letter_110 = bpy.data.objects.new('Letter.110', me_plane)
ob_letter_111 = bpy.data.objects.new('Letter.111', me_plane)
ob_letter_112 = bpy.data.objects.new('Letter.112', me_plane)
ob_letter_113 = bpy.data.objects.new('Letter.113', me_plane)
ob_letter_114 = bpy.data.objects.new('Letter.114', me_plane)
ob_letter_115 = bpy.data.objects.new('Letter.115', me_plane)
ob_letter_116 = bpy.data.objects.new('Letter.116', me_plane)
ob_letter_117 = bpy.data.objects.new('Letter.117', me_plane)
ob_letter_118 = bpy.data.objects.new('Letter.118', me_plane)
ob_letter_119 = bpy.data.objects.new('Letter.119', me_plane)
ob_letter_120 = bpy.data.objects.new('Letter.120', me_plane)
ob_letter_121 = bpy.data.objects.new('Letter.121', me_plane)
ob_letter_122 = bpy.data.objects.new('Letter.122', me_plane)
ob_letter_123 = bpy.data.objects.new('Letter.123', me_plane)
ob_letter_124 = bpy.data.objects.new('Letter.124', me_plane)
ob_letter_125 = bpy.data.objects.new('Letter.125', me_plane)
ob_letter_126 = bpy.data.objects.new('Letter.126', me_plane)
ob_letter_127 = bpy.data.objects.new('Letter.127', me_plane)
ob_letter_128 = bpy.data.objects.new('Letter.128', me_plane)
ob_letter_129 = bpy.data.objects.new('Letter.129', me_plane)
ob_letter_130 = bpy.data.objects.new('Letter.130', me_plane)
ob_letter_131 = bpy.data.objects.new('Letter.131', me_plane)
ob_letter_132 = bpy.data.objects.new('Letter.132', me_plane)
ob_letter_133 = bpy.data.objects.new('Letter.133', me_plane)
ob_letter_134 = bpy.data.objects.new('Letter.134', me_plane)
ob_letter_135 = bpy.data.objects.new('Letter.135', me_plane)
ob_letter_136 = bpy.data.objects.new('Letter.136', me_plane)
ob_letter_137 = bpy.data.objects.new('Letter.137', me_plane)
ob_letter_138 = bpy.data.objects.new('Letter.138', me_plane)
ob_letter_139 = bpy.data.objects.new('Letter.139', me_plane)
ob_letter_140 = bpy.data.objects.new('Letter.140', me_plane)
ob_letter_141 = bpy.data.objects.new('Letter.141', me_plane)
ob_letter_142 = bpy.data.objects.new('Letter.142', me_plane)
ob_letter_143 = bpy.data.objects.new('Letter.143', me_plane)
ob_letter_144 = bpy.data.objects.new('Letter.144', me_plane)
ob_letter_145 = bpy.data.objects.new('Letter.145', me_plane)
ob_letter_146 = bpy.data.objects.new('Letter.146', me_plane)
ob_letter_147 = bpy.data.objects.new('Letter.147', me_plane)
ob_letter_148 = bpy.data.objects.new('Letter.148', me_plane)
ob_letter_149 = bpy.data.objects.new('Letter.149', me_plane)
ob_letter_150 = bpy.data.objects.new('Letter.150', me_plane)
ob_letter_151 = bpy.data.objects.new('Letter.151', me_plane)
ob_letter_152 = bpy.data.objects.new('Letter.152', me_plane)
ob_letter_153 = bpy.data.objects.new('Letter.153', me_plane)
ob_letter_154 = bpy.data.objects.new('Letter.154', me_plane)
ob_letter_155 = bpy.data.objects.new('Letter.155', me_plane)
ob_letter_156 = bpy.data.objects.new('Letter.156', me_plane)
ob_letter_157 = bpy.data.objects.new('Letter.157', me_plane)
ob_letter_158 = bpy.data.objects.new('Letter.158', me_plane)
ob_letter_159 = bpy.data.objects.new('Letter.159', me_plane)
ob_letter_160 = bpy.data.objects.new('Letter.160', me_plane)
ob_letter_161 = bpy.data.objects.new('Letter.161', me_plane)
ob_letter_162 = bpy.data.objects.new('Letter.162', me_plane)
ob_letter_163 = bpy.data.objects.new('Letter.163', me_plane)
ob_letter_164 = bpy.data.objects.new('Letter.164', me_plane)
ob_letter_165 = bpy.data.objects.new('Letter.165', me_plane)
ob_letter_166 = bpy.data.objects.new('Letter.166', me_plane)
ob_letter_167 = bpy.data.objects.new('Letter.167', me_plane)
ob_letter_168 = bpy.data.objects.new('Letter.168', me_plane)
ob_letter_169 = bpy.data.objects.new('Letter.169', me_plane)
ob_letter_170 = bpy.data.objects.new('Letter.170', me_plane)
ob_letter_171 = bpy.data.objects.new('Letter.171', me_plane)
ob_letter_172 = bpy.data.objects.new('Letter.172', me_plane)
ob_letter_173 = bpy.data.objects.new('Letter.173', me_plane)
ob_letter_174 = bpy.data.objects.new('Letter.174', me_plane)
ob_letter_175 = bpy.data.objects.new('Letter.175', me_plane)
ob_letter_176 = bpy.data.objects.new('Letter.176', me_plane)
ob_letter_177 = bpy.data.objects.new('Letter.177', me_plane)
ob_letter_178 = bpy.data.objects.new('Letter.178', me_plane)
ob_letter_179 = bpy.data.objects.new('Letter.179', me_plane)
ob_letter_180 = bpy.data.objects.new('Letter.180', me_plane)
ob_letter_181 = bpy.data.objects.new('Letter.181', me_plane)
ob_letter_182 = bpy.data.objects.new('Letter.182', me_plane)
ob_letter_183 = bpy.data.objects.new('Letter.183', me_plane)
ob_letter_184 = bpy.data.objects.new('Letter.184', me_plane)
ob_letter_185 = bpy.data.objects.new('Letter.185', me_plane)
ob_letter_186 = bpy.data.objects.new('Letter.186', me_plane)
ob_letter_187 = bpy.data.objects.new('Letter.187', me_plane)
ob_letter_188 = bpy.data.objects.new('Letter.188', me_plane)
ob_letter_189 = bpy.data.objects.new('Letter.189', me_plane)
ob_letter_190 = bpy.data.objects.new('Letter.190', me_plane)
ob_letter_191 = bpy.data.objects.new('Letter.191', me_plane)
ob_letter_192 = bpy.data.objects.new('Letter.192', me_plane)
ob_letter_193 = bpy.data.objects.new('Letter.193', me_plane)
ob_letter_194 = bpy.data.objects.new('Letter.194', me_plane)
ob_letter_195 = bpy.data.objects.new('Letter.195', me_plane)
ob_letter_196 = bpy.data.objects.new('Letter.196', me_plane)
ob_letter_197 = bpy.data.objects.new('Letter.197', me_plane)
ob_letter_198 = bpy.data.objects.new('Letter.198', me_plane)
ob_letter_199 = bpy.data.objects.new('Letter.199', me_plane)
ob_letter_200 = bpy.data.objects.new('Letter.200', me_plane)
ob_letter_201 = bpy.data.objects.new('Letter.201', me_plane)
ob_letter_202 = bpy.data.objects.new('Letter.202', me_plane)
ob_letter_203 = bpy.data.objects.new('Letter.203', me_plane)
ob_letter_204 = bpy.data.objects.new('Letter.204', me_plane)
ob_letter_205 = bpy.data.objects.new('Letter.205', me_plane)
ob_letter_206 = bpy.data.objects.new('Letter.206', me_plane)
ob_letter_207 = bpy.data.objects.new('Letter.207', me_plane)
ob_letter_208 = bpy.data.objects.new('Letter.208', me_plane)
ob_letter_209 = bpy.data.objects.new('Letter.209', me_plane)
ob_letter_210 = bpy.data.objects.new('Letter.210', me_plane)
ob_letter_211 = bpy.data.objects.new('Letter.211', me_plane)
ob_letter_212 = bpy.data.objects.new('Letter.212', me_plane)
ob_letter_213 = bpy.data.objects.new('Letter.213', me_plane)
ob_letter_214 = bpy.data.objects.new('Letter.214', me_plane)
ob_letter_215 = bpy.data.objects.new('Letter.215', me_plane)
ob_letter_216 = bpy.data.objects.new('Letter.216', me_plane)
ob_letter_217 = bpy.data.objects.new('Letter.217', me_plane)
ob_letter_218 = bpy.data.objects.new('Letter.218', me_plane)
ob_letter_219 = bpy.data.objects.new('Letter.219', me_plane)
ob_letter_220 = bpy.data.objects.new('Letter.220', me_plane)
ob_letter_221 = bpy.data.objects.new('Letter.221', me_plane)
ob_letter_222 = bpy.data.objects.new('Letter.222', me_plane)
ob_letter_223 = bpy.data.objects.new('Letter.223', me_plane)
ob_letter_224 = bpy.data.objects.new('Letter.224', me_plane)
ob_letter_225 = bpy.data.objects.new('Letter.225', me_plane)
ob_letter_226 = bpy.data.objects.new('Letter.226', me_plane)
ob_letter_227 = bpy.data.objects.new('Letter.227', me_plane)
ob_letter_228 = bpy.data.objects.new('Letter.228', me_plane)
ob_letter_229 = bpy.data.objects.new('Letter.229', me_plane)
ob_letter_230 = bpy.data.objects.new('Letter.230', me_plane)
ob_letter_231 = bpy.data.objects.new('Letter.231', me_plane)
ob_letter_232 = bpy.data.objects.new('Letter.232', me_plane)
ob_letter_233 = bpy.data.objects.new('Letter.233', me_plane)
ob_letter_234 = bpy.data.objects.new('Letter.234', me_plane)
ob_letter_235 = bpy.data.objects.new('Letter.235', me_plane)
ob_letter_236 = bpy.data.objects.new('Letter.236', me_plane)
ob_letter_237 = bpy.data.objects.new('Letter.237', me_plane)
ob_letter_238 = bpy.data.objects.new('Letter.238', me_plane)
ob_letter_239 = bpy.data.objects.new('Letter.239', me_plane)
ob_letter_240 = bpy.data.objects.new('Letter.240', me_plane)
ob_letter_241 = bpy.data.objects.new('Letter.241', me_plane)
ob_letter_242 = bpy.data.objects.new('Letter.242', me_plane)
ob_letter_243 = bpy.data.objects.new('Letter.243', me_plane)
ob_letter_244 = bpy.data.objects.new('Letter.244', me_plane)
ob_letter_245 = bpy.data.objects.new('Letter.245', me_plane)
ob_letter_246 = bpy.data.objects.new('Letter.246', me_plane)
ob_letter_247 = bpy.data.objects.new('Letter.247', me_plane)
ob_letter_248 = bpy.data.objects.new('Letter.248', me_plane)
ob_letter_249 = bpy.data.objects.new('Letter.249', me_plane)
ob_letter_250 = bpy.data.objects.new('Letter.250', me_plane)
ob_letter_251 = bpy.data.objects.new('Letter.251', me_plane)
ob_letter_252 = bpy.data.objects.new('Letter.252', me_plane)
ob_letter_253 = bpy.data.objects.new('Letter.253', me_plane)
ob_letter_254 = bpy.data.objects.new('Letter.254', me_plane)
ob_letter_255 = bpy.data.objects.new('Letter.255', me_plane)
ob_letter_256 = bpy.data.objects.new('Letter.256', me_plane)
ob_letter_257 = bpy.data.objects.new('Letter.257', me_plane)
ob_letter_258 = bpy.data.objects.new('Letter.258', me_plane)
ob_letter_259 = bpy.data.objects.new('Letter.259', me_plane)
ob_letter_261 = bpy.data.objects.new('Letter.261', me_plane)
ob_letter_262 = bpy.data.objects.new('Letter.262', me_plane)
ob_letter_263 = bpy.data.objects.new('Letter.263', me_plane)
ob_letter_264 = bpy.data.objects.new('Letter.264', me_plane)
ob_letter_265 = bpy.data.objects.new('Letter.265', me_plane)
ob_letter_266 = bpy.data.objects.new('Letter.266', me_plane)
ob_letter_267 = bpy.data.objects.new('Letter.267', me_plane)
ob_letter_268 = bpy.data.objects.new('Letter.268', me_plane)
ob_letter_269 = bpy.data.objects.new('Letter.269', me_plane)
ob_letter_270 = bpy.data.objects.new('Letter.270', me_plane)
ob_letter_271 = bpy.data.objects.new('Letter.271', me_plane)
ob_letter_272 = bpy.data.objects.new('Letter.272', me_plane)
ob_letter_273 = bpy.data.objects.new('Letter.273', me_plane)
ob_letter_274 = bpy.data.objects.new('Letter.274', me_plane)
ob_letter_275 = bpy.data.objects.new('Letter.275', me_plane)
ob_letter_276 = bpy.data.objects.new('Letter.276', me_plane)
ob_letter_277 = bpy.data.objects.new('Letter.277', me_plane)
ob_letter_278 = bpy.data.objects.new('Letter.278', me_plane)
ob_letter_279 = bpy.data.objects.new('Letter.279', me_plane)
ob_letter_280 = bpy.data.objects.new('Letter.280', me_plane)
ob_letter_281 = bpy.data.objects.new('Letter.281', me_plane)
ob_letter_282 = bpy.data.objects.new('Letter.282', me_plane)
ob_letter_283 = bpy.data.objects.new('Letter.283', me_plane)
ob_letter_284 = bpy.data.objects.new('Letter.284', me_plane)
ob_letter_285 = bpy.data.objects.new('Letter.285', me_plane)
ob_letter_286 = bpy.data.objects.new('Letter.286', me_plane)
ob_letter_287 = bpy.data.objects.new('Letter.287', me_plane)
ob_letter_288 = bpy.data.objects.new('Letter.288', me_plane)
ob_letter_289 = bpy.data.objects.new('Letter.289', me_plane)
ob_letter_290 = bpy.data.objects.new('Letter.290', me_plane)
ob_letter_291 = bpy.data.objects.new('Letter.291', me_plane)
ob_letter_292 = bpy.data.objects.new('Letter.292', me_plane)
ob_letter_293 = bpy.data.objects.new('Letter.293', me_plane)
ob_letter_294 = bpy.data.objects.new('Letter.294', me_plane)
ob_letter_295 = bpy.data.objects.new('Letter.295', me_plane)
ob_letter_296 = bpy.data.objects.new('Letter.296', me_plane)
ob_letter_297 = bpy.data.objects.new('Letter.297', me_plane)
ob_letter_298 = bpy.data.objects.new('Letter.298', me_plane)
ob_letter = bpy.data.objects.new('Letter', me_plane)
ob_focus = bpy.data.objects.new('focus', None)
ob_flyer = bpy.data.objects.new('Flyer', me_plane_006)
ob_cube = bpy.data.objects.new('Cube', me_cube)
ob_flyer_001 = bpy.data.objects.new('Flyer.001', me_plane_006)
ob_cube_001 = bpy.data.objects.new('Cube.001', me_cube)
_N = mat_chrome.node_tree.nodes; _L = mat_chrome.node_tree.links
n0 = _N.new('ShaderNodeTexSky'); n0.name = 'Sky Texture'; n0.location = (-16, -353)
n0.sky_type = 'HOSEK_WILKIE'
n0.sun_direction = (0.007692, 0.6385, 0.7696)
n0.turbidity = 1.0
n0.ground_albedo = 0.9
n0.sun_elevation = 1.571
n1 = _N.new('ShaderNodeTexGradient'); n1.name = 'Gradient Texture'; n1.location = (-273, -179)
n1.gradient_type = 'EASING'
n2 = _N.new('ShaderNodeMapping'); n2.name = 'Mapping'; n2.location = (-526, -190)
n2.vector_type = 'TEXTURE'
n2.inputs[3].default_value = (5.0, 5.0, 5.0)
n3 = _N.new('ShaderNodeMixShader'); n3.name = 'Mix Shader.002'; n3.location = (771, -316)
n4 = _N.new('ShaderNodeTexNoise'); n4.name = 'Noise Texture'; n4.location = (192, -419)
n4.inputs[3].default_value = 16.0
n4.inputs[8].default_value = 0.1
n5 = _N.new('ShaderNodeValToRGB'); n5.name = 'ColorRamp'; n5.location = (-143, 534)
while len(n5.color_ramp.elements) > 1: n5.color_ramp.elements.remove(n5.color_ramp.elements[-1])
n5.color_ramp.elements[0].position = 0.3864; n5.color_ramp.elements[0].color = (1.0, 1.0, 1.0, 1.0)
_e = n5.color_ramp.elements.new(0.5455); _e.color = (0.2035, 0.2035, 0.2035, 1.0)
n6 = _N.new('ShaderNodeOutputMaterial'); n6.name = 'Material Output'; n6.location = (1999, -77)
n7 = _N.new('ShaderNodeTexBrick'); n7.name = 'Brick Texture.001'; n7.location = (-802, -72)
n7.offset_frequency = 3
n7.squash_frequency = 8
n7.offset = 0.8692
n7.squash = 0.5
n7.inputs[1].default_value = (0.6105, 0.6308, 0.6724, 1.0)
n7.inputs[2].default_value = (0.3325, 0.1022, 0.2747, 1.0)
n7.inputs[4].default_value = 75.0
n7.inputs[5].default_value = 0.015
n7.inputs[6].default_value = 0.0
n7.inputs[9].default_value = 0.45
n8 = _N.new('ShaderNodeValToRGB'); n8.name = 'ColorRamp.001'; n8.location = (-343, 261)
n8.color_ramp.interpolation = 'CONSTANT'
while len(n8.color_ramp.elements) > 1: n8.color_ramp.elements.remove(n8.color_ramp.elements[-1])
n8.color_ramp.elements[0].position = 0.06364; n8.color_ramp.elements[0].color = (1.0, 1.0, 1.0, 1.0)
_e = n8.color_ramp.elements.new(0.3318); _e.color = (0.0, 0.0, 0.0, 1.0)
n9 = _N.new('ShaderNodeMix'); n9.name = 'Mix'; n9.location = (82, -57)
n9.data_type = 'RGBA'
n9.inputs[6].default_value = (1.0, 1.0, 1.0, 1.0)
n9.inputs[7].default_value = (0.0, 0.0, 0.0, 1.0)
n10 = _N.new('ShaderNodeTexBrick'); n10.name = 'Brick Texture.002'; n10.location = (-1089, 520)
n10.offset_frequency = 3
n10.squash_frequency = 9
n10.offset = 0.8692
n10.squash = 0.5
n10.inputs[1].default_value = (0.6105, 0.6308, 0.6724, 1.0)
n10.inputs[2].default_value = (0.3325, 0.1022, 0.2747, 1.0)
n10.inputs[3].default_value = (0.4518, 0.7084, 1.0, 1.0)
n10.inputs[4].default_value = 9.5
n10.inputs[5].default_value = 0.01
n10.inputs[6].default_value = 0.0
n11 = _N.new('ShaderNodeTexBrick'); n11.name = 'Brick Texture'; n11.location = (-708, 754)
n11.offset_frequency = 3
n11.squash_frequency = 9
n11.offset = 0.8692
n11.squash = 0.5
n11.inputs[1].default_value = (0.6105, 0.6308, 0.6724, 1.0)
n11.inputs[2].default_value = (0.3325, 0.1022, 0.2747, 1.0)
n11.inputs[3].default_value = (0.06465, 0.09735, 0.1338, 1.0)
n11.inputs[4].default_value = 9.5
n11.inputs[5].default_value = 0.01
n11.inputs[6].default_value = 0.0
n12 = _N.new('ShaderNodeEmission'); n12.name = 'Emission'; n12.location = (401, -274)
n12.inputs[1].default_value = 15.0
n13 = _N.new('ShaderNodeDisplacement'); n13.name = 'Displacement'; n13.location = (463, 781)
n13.width = 166
n13.inputs[2].default_value = 1.0
n14 = _N.new('ShaderNodeTexCoord'); n14.name = 'Texture Coordinate'; n14.location = (-856, 280)
n14.object = ob_empty
n15 = _N.new('ShaderNodeMix'); n15.name = 'Mix.001'; n15.location = (23, 279)
n15.data_type = 'RGBA'
n16 = _N.new('ShaderNodeEmission'); n16.name = 'Emission.001'; n16.location = (1575, 448)
n17 = _N.new('ShaderNodeBsdfDiffuse'); n17.name = 'Diffuse BSDF'; n17.location = (426, -529)
n18 = _N.new('ShaderNodeBsdfDiffuse'); n18.name = 'Diffuse BSDF.001'; n18.location = (1581, 582)
n19 = _N.new('ShaderNodeValToRGB'); n19.name = 'ColorRamp.002'; n19.location = (392, 461)
while len(n19.color_ramp.elements) > 1: n19.color_ramp.elements.remove(n19.color_ramp.elements[-1])
n19.color_ramp.elements[0].position = 0.1545; n19.color_ramp.elements[0].color = (0.0, 0.0, 0.0, 1.0)
_e = n19.color_ramp.elements.new(0.6409); _e.color = (0.2583, 0.2583, 0.2583, 1.0)
_e = n19.color_ramp.elements.new(0.8364); _e.color = (1.0, 1.0, 1.0, 1.0)
n20 = _N.new('ShaderNodeBsdfPrincipled'); n20.name = 'Principled BSDF'; n20.location = (872, 856)
n20.distribution = 'GGX'
n20.subsurface_method = 'BURLEY'
n20.inputs[1].default_value = 1.0
n20.inputs[3].default_value = 1.45
n20.inputs[13].default_value = 1.0
n20.inputs[19].default_value = 0.07917
n20.inputs[20].default_value = 0.125
n20.inputs[24].default_value = 0.1083
n20.inputs[27].default_value = (0.0, 0.0, 0.0, 1.0)
n20.inputs[28].default_value = 1.0
n21 = _N.new('ShaderNodeMixShader'); n21.name = 'Mix Shader'; n21.location = (1583, -137)
_L.new(n20.outputs[0], n21.inputs[1])
_L.new(n11.outputs[0], n20.inputs[0])
_L.new(n0.outputs[0], n12.inputs[0])
_L.new(n4.outputs[0], n17.inputs[0])
_L.new(n12.outputs[0], n3.inputs[1])
_L.new(n14.outputs[3], n2.inputs[0])
_L.new(n2.outputs[0], n1.inputs[0])
_L.new(n9.outputs[2], n21.inputs[0])
_L.new(n4.outputs[0], n3.inputs[0])
_L.new(n17.outputs[0], n3.inputs[2])
_L.new(n3.outputs[0], n21.inputs[2])
_L.new(n5.outputs[0], n20.inputs[2])
_L.new(n1.outputs[0], n9.inputs[0])
_L.new(n7.outputs[0], n15.inputs[7])
_L.new(n11.outputs[0], n15.inputs[6])
_L.new(n8.outputs[0], n15.inputs[0])
_L.new(n15.outputs[2], n5.inputs[0])
_L.new(n10.outputs[0], n8.inputs[0])
_L.new(n13.outputs[0], n6.inputs[2])
_L.new(n15.outputs[2], n19.inputs[0])
_L.new(n19.outputs[0], n13.inputs[0])
_L.new(n19.outputs[0], n16.inputs[0])
_L.new(n21.outputs[0], n6.inputs[0])
n6.is_active_output = True

# ---- transforms, parenting, visibility, modifiers, constraints
ob_plane_002.location = (0.7585, 1.258, 0.0)
ob_plane_002.rotation_euler = (0.0, -0.0, 2.646)
ob_plane_002.scale = (7.133, 7.133, 5.118)
ob_plane_002.lineart.crease_threshold = 0.0
_m = ob_plane_002.modifiers.new('Subdivision', 'SUBSURF')
_m.uv_smooth = 'PRESERVE_CORNERS'
_m.levels = 3
_m.render_levels = 3
_m.show_only_control_edges = False
ob_sun.location = (1.278, 1.689, 6.317)
ob_sun.rotation_euler = (0.0, -0.0, 0.5382)
ob_sun.lineart.crease_threshold = 0.0
ob_empty.location = (-6.97, -0.09797, 2.386)
ob_empty.rotation_euler = (0.0, -0.0, -0.4825)
ob_empty.lineart.crease_threshold = 0.0
ob_cube_005.location = (3.822, 0.6335, 0.5828)
ob_cube_005.rotation_euler = (0.1284, 0.3673, 1.286)
ob_cube_005.scale = (0.2047, 0.2047, 0.2047)
ob_cube_005.lock_rotations_4d = False
ob_cube_005.empty_display_type = 'ARROWS'
ob_cube_005.lineart.crease_threshold = 0.0
_m = ob_cube_005.modifiers.new('Mirror', 'MIRROR')
_m.use_axis = (False, True, False)
_m = ob_cube_005.modifiers.new('Solidify', 'SOLIDIFY')
_m.solidify_mode = 'NON_MANIFOLD'
_m.nonmanifold_thickness_mode = 'FIXED'
_m.nonmanifold_boundary_mode = 'ROUND'
_m.nonmanifold_merge_threshold = 0.0003
ob_cube_002.location = (3.911, -0.1272, 2.312)
ob_cube_002.rotation_euler = (0.3454, -0.04696, 1.94)
ob_cube_002.scale = (0.2251, 0.2251, 0.2251)
ob_cube_002.lock_rotations_4d = False
ob_cube_002.empty_display_type = 'ARROWS'
ob_cube_002.lineart.crease_threshold = 0.0
_m = ob_cube_002.modifiers.new('Mirror', 'MIRROR')
_m.use_axis = (False, True, False)
_m = ob_cube_002.modifiers.new('Solidify', 'SOLIDIFY')
_m.solidify_mode = 'NON_MANIFOLD'
_m.nonmanifold_thickness_mode = 'FIXED'
_m.nonmanifold_boundary_mode = 'ROUND'
_m.nonmanifold_merge_threshold = 0.0003
ob_camera.location = (10.57, -5.918, 2.164)
ob_camera.rotation_euler = (1.49, -0.01616, 0.9762)
ob_camera.lock_rotations_4d = False
ob_camera.empty_display_type = 'ARROWS'
ob_camera.color = (0.0, 0.0, 0.0, 0.0)
ob_camera.display_type = 'WIRE'
ob_camera.lineart.crease_threshold = 0.0
ob_flyer_002.location = (-1.613, -0.6781, 1.583)
ob_flyer_002.rotation_euler = (3.142, -1.734, 5.316e-07)
ob_flyer_002.scale = (1.5, 0.7072, 0.7144)
ob_flyer_002.lineart.crease_threshold = 0.0
_m = ob_flyer_002.modifiers.new('Array', 'ARRAY')
_m.count = 87
_m.constant_offset_displace = (0.0, 0.0, 0.0)
_m.relative_offset_displace = (-0.00015, -6.333e-08, 1.5)
ob_letter_001.location = (1.439, 0.0622, 0.01659)
ob_letter_001.rotation_euler = (0.0, -0.0, -0.02623)
ob_letter_001.scale = (0.7012, 0.7012, 2.55)
ob_letter_001.lineart.crease_threshold = 0.0
ob_letter_002.location = (1.441, 0.05488, 0.0194)
ob_letter_002.rotation_euler = (0.0, -0.0, -0.01019)
ob_letter_002.scale = (0.7012, 0.7012, 2.55)
ob_letter_002.lineart.crease_threshold = 0.0
ob_letter_003.location = (1.458, 0.03698, 0.0222)
ob_letter_003.rotation_euler = (0.0, -0.0, 0.01683)
ob_letter_003.scale = (0.7012, 0.7012, 2.55)
ob_letter_003.lineart.crease_threshold = 0.0
ob_letter_004.location = (1.452, 0.05435, 0.02501)
ob_letter_004.rotation_euler = (0.0, -0.0, -0.01188)
ob_letter_004.scale = (0.7012, 0.7012, 2.55)
ob_letter_004.lineart.crease_threshold = 0.0
ob_letter_005.location = (1.446, 0.04841, 0.02781)
ob_letter_005.rotation_euler = (0.0, -0.0, 0.003412)
ob_letter_005.scale = (0.7012, 0.7012, 2.55)
ob_letter_005.lineart.crease_threshold = 0.0
ob_letter_006.location = (1.455, 0.04592, 0.03062)
ob_letter_006.rotation_euler = (0.0, -0.0, -0.005013)
ob_letter_006.scale = (0.7012, 0.7012, 2.55)
ob_letter_006.lineart.crease_threshold = 0.0
ob_letter_007.location = (1.447, 0.04443, 0.03342)
ob_letter_007.rotation_euler = (0.0, -0.0, -0.004)
ob_letter_007.scale = (0.7012, 0.7012, 2.55)
ob_letter_007.lineart.crease_threshold = 0.0
ob_letter_008.location = (1.449, 0.06289, 0.03623)
ob_letter_008.rotation_euler = (0.0, -0.0, -0.002007)
ob_letter_008.scale = (0.7012, 0.7012, 2.55)
ob_letter_008.lineart.crease_threshold = 0.0
ob_letter_009.location = (1.448, 0.05403, 0.03903)
ob_letter_009.rotation_euler = (0.0, -0.0, -0.01373)
ob_letter_009.scale = (0.7012, 0.7012, 2.55)
ob_letter_009.lineart.crease_threshold = 0.0
ob_letter_010.location = (1.465, 0.06674, 0.04183)
ob_letter_010.rotation_euler = (0.0, -0.0, 0.01525)
ob_letter_010.scale = (0.7012, 0.7012, 2.55)
ob_letter_010.lineart.crease_threshold = 0.0
ob_letter_011.location = (1.452, 0.05056, 0.04464)
ob_letter_011.rotation_euler = (0.0, -0.0, 0.006312)
ob_letter_011.scale = (0.7012, 0.7012, 2.55)
ob_letter_011.lineart.crease_threshold = 0.0
ob_letter_012.location = (1.437, 0.04138, 0.04744)
ob_letter_012.rotation_euler = (0.0, -0.0, -0.004981)
ob_letter_012.scale = (0.7012, 0.7012, 2.55)
ob_letter_012.lineart.crease_threshold = 0.0
ob_letter_013.location = (1.442, 0.04518, 0.05025)
ob_letter_013.rotation_euler = (0.0, -0.0, -0.009512)
ob_letter_013.scale = (0.7012, 0.7012, 2.55)
ob_letter_013.lineart.crease_threshold = 0.0
ob_letter_014.location = (1.446, 0.06312, 0.05305)
ob_letter_014.rotation_euler = (0.0, -0.0, 0.00372)
ob_letter_014.scale = (0.7012, 0.7012, 2.55)
ob_letter_014.lineart.crease_threshold = 0.0
ob_letter_015.location = (1.461, 0.04869, 0.05586)
ob_letter_015.rotation_euler = (0.0, -0.0, -0.01712)
ob_letter_015.scale = (0.7012, 0.7012, 2.55)
ob_letter_015.lineart.crease_threshold = 0.0
ob_letter_016.location = (1.459, 0.05082, 0.05866)
ob_letter_016.rotation_euler = (0.0, -0.0, -0.006421)
ob_letter_016.scale = (0.7012, 0.7012, 2.55)
ob_letter_016.lineart.crease_threshold = 0.0
ob_letter_017.location = (1.446, 0.04349, 0.06147)
ob_letter_017.rotation_euler = (0.0, -0.0, -0.004459)
ob_letter_017.scale = (0.7012, 0.7012, 2.55)
ob_letter_017.lineart.crease_threshold = 0.0
ob_letter_018.location = (1.445, 0.04523, 0.06427)
ob_letter_018.rotation_euler = (0.0, -0.0, -0.02328)
ob_letter_018.scale = (0.7012, 0.7012, 2.55)
ob_letter_018.lineart.crease_threshold = 0.0
ob_letter_019.location = (1.444, 0.03314, 0.1204)
ob_letter_019.rotation_euler = (0.0, -0.0, 0.007301)
ob_letter_019.scale = (0.7012, 0.7012, 2.55)
ob_letter_019.lineart.crease_threshold = 0.0
ob_letter_020.location = (1.456, 0.07374, 0.06708)
ob_letter_020.rotation_euler = (0.0, -0.0, -0.01274)
ob_letter_020.scale = (0.7012, 0.7012, 2.55)
ob_letter_020.lineart.crease_threshold = 0.0
ob_letter_021.location = (1.448, 0.06256, 0.06988)
ob_letter_021.rotation_euler = (0.0, -0.0, 0.0005336)
ob_letter_021.scale = (0.7012, 0.7012, 2.55)
ob_letter_021.lineart.crease_threshold = 0.0
ob_letter_022.location = (1.456, 0.06669, 0.07269)
ob_letter_022.rotation_euler = (0.0, -0.0, -0.005278)
ob_letter_022.scale = (0.7012, 0.7012, 2.55)
ob_letter_022.lineart.crease_threshold = 0.0
ob_letter_023.location = (1.45, 0.03553, 0.07549)
ob_letter_023.rotation_euler = (0.0, -0.0, -0.002027)
ob_letter_023.scale = (0.7012, 0.7012, 2.55)
ob_letter_023.lineart.crease_threshold = 0.0
ob_letter_024.location = (1.464, 0.04736, 0.0783)
ob_letter_024.rotation_euler = (0.0, -0.0, 0.0112)
ob_letter_024.scale = (0.7012, 0.7012, 2.55)
ob_letter_024.lineart.crease_threshold = 0.0
ob_letter_025.location = (1.463, 0.0611, 0.0811)
ob_letter_025.rotation_euler = (0.0, -0.0, -0.01025)
ob_letter_025.scale = (0.7012, 0.7012, 2.55)
ob_letter_025.lineart.crease_threshold = 0.0
ob_letter_026.location = (1.455, 0.04132, 0.08391)
ob_letter_026.rotation_euler = (0.0, -0.0, 0.0168)
ob_letter_026.scale = (0.7012, 0.7012, 2.55)
ob_letter_026.lineart.crease_threshold = 0.0
ob_letter_027.location = (1.464, 0.05498, 0.08671)
ob_letter_027.rotation_euler = (0.0, -0.0, 0.01279)
ob_letter_027.scale = (0.7012, 0.7012, 2.55)
ob_letter_027.lineart.crease_threshold = 0.0
ob_letter_028.location = (1.439, 0.06636, 0.08951)
ob_letter_028.rotation_euler = (0.0, -0.0, 0.0004272)
ob_letter_028.scale = (0.7012, 0.7012, 2.55)
ob_letter_028.lineart.crease_threshold = 0.0
ob_letter_029.location = (1.448, 0.07157, 0.09232)
ob_letter_029.rotation_euler = (0.0, -0.0, 0.02806)
ob_letter_029.scale = (0.7012, 0.7012, 2.55)
ob_letter_029.lineart.crease_threshold = 0.0
ob_letter_030.location = (1.455, 0.07205, 0.09512)
ob_letter_030.rotation_euler = (0.0, -0.0, 0.005856)
ob_letter_030.scale = (0.7012, 0.7012, 2.55)
ob_letter_030.lineart.crease_threshold = 0.0
ob_letter_031.location = (1.457, 0.04623, 0.09793)
ob_letter_031.rotation_euler = (0.0, -0.0, -0.01358)
ob_letter_031.scale = (0.7012, 0.7012, 2.55)
ob_letter_031.lineart.crease_threshold = 0.0
ob_letter_032.location = (1.453, 0.03974, 0.1007)
ob_letter_032.rotation_euler = (0.0, -0.0, -0.02986)
ob_letter_032.scale = (0.7012, 0.7012, 2.55)
ob_letter_032.lineart.crease_threshold = 0.0
ob_letter_033.location = (1.44, 0.05609, 0.1035)
ob_letter_033.rotation_euler = (0.0, -0.0, 7.829e-05)
ob_letter_033.scale = (0.7012, 0.7012, 2.55)
ob_letter_033.lineart.crease_threshold = 0.0
ob_letter_034.location = (1.456, 0.05774, 0.1063)
ob_letter_034.rotation_euler = (0.0, -0.0, 0.0005401)
ob_letter_034.scale = (0.7012, 0.7012, 2.55)
ob_letter_034.lineart.crease_threshold = 0.0
ob_letter_035.location = (1.457, 0.06812, 0.1091)
ob_letter_035.rotation_euler = (0.0, -0.0, 0.01294)
ob_letter_035.scale = (0.7012, 0.7012, 2.55)
ob_letter_035.lineart.crease_threshold = 0.0
ob_letter_036.location = (1.449, 0.07716, 0.112)
ob_letter_036.rotation_euler = (0.0, -0.0, -0.009678)
ob_letter_036.scale = (0.7012, 0.7012, 2.55)
ob_letter_036.lineart.crease_threshold = 0.0
ob_letter_037.location = (1.449, 0.06165, 0.1148)
ob_letter_037.rotation_euler = (0.0, -0.0, 0.006125)
ob_letter_037.scale = (0.7012, 0.7012, 2.55)
ob_letter_037.lineart.crease_threshold = 0.0
ob_letter_038.location = (1.441, 0.07419, 0.1176)
ob_letter_038.rotation_euler = (0.0, -0.0, -0.00697)
ob_letter_038.scale = (0.7012, 0.7012, 2.55)
ob_letter_038.lineart.crease_threshold = 0.0
ob_letter_039.location = (1.458, 0.03514, 0.01379)
ob_letter_039.rotation_euler = (0.0, -0.0, 0.003571)
ob_letter_039.scale = (0.7012, 0.7012, 2.55)
ob_letter_039.lineart.crease_threshold = 0.0
ob_letter_040.location = (1.445, 0.04173, 0.01659)
ob_letter_040.rotation_euler = (0.0, -0.0, -0.00521)
ob_letter_040.scale = (0.7012, 0.7012, 2.55)
ob_letter_040.lineart.crease_threshold = 0.0
ob_letter_041.location = (1.457, 0.04667, 0.0194)
ob_letter_041.rotation_euler = (0.0, -0.0, -0.00749)
ob_letter_041.scale = (0.7012, 0.7012, 2.55)
ob_letter_041.lineart.crease_threshold = 0.0
ob_letter_042.location = (1.439, 0.05725, 0.0222)
ob_letter_042.rotation_euler = (0.0, -0.0, -0.0083)
ob_letter_042.scale = (0.7012, 0.7012, 2.55)
ob_letter_042.lineart.crease_threshold = 0.0
ob_letter_043.location = (1.459, 0.06471, 0.02501)
ob_letter_043.rotation_euler = (0.0, -0.0, -0.01444)
ob_letter_043.scale = (0.7012, 0.7012, 2.55)
ob_letter_043.lineart.crease_threshold = 0.0
ob_letter_044.location = (1.459, 0.03359, 0.02781)
ob_letter_044.rotation_euler = (0.0, -0.0, -0.00804)
ob_letter_044.scale = (0.7012, 0.7012, 2.55)
ob_letter_044.lineart.crease_threshold = 0.0
ob_letter_045.location = (1.44, 0.04719, 0.03062)
ob_letter_045.rotation_euler = (0.0, -0.0, -0.01149)
ob_letter_045.scale = (0.7012, 0.7012, 2.55)
ob_letter_045.lineart.crease_threshold = 0.0
ob_letter_046.location = (1.46, 0.04252, 0.03342)
ob_letter_046.rotation_euler = (0.0, -0.0, 0.01616)
ob_letter_046.scale = (0.7012, 0.7012, 2.55)
ob_letter_046.lineart.crease_threshold = 0.0
ob_letter_047.location = (1.445, 0.06479, 0.03623)
ob_letter_047.rotation_euler = (0.0, -0.0, -0.008666)
ob_letter_047.scale = (0.7012, 0.7012, 2.55)
ob_letter_047.lineart.crease_threshold = 0.0
ob_letter_048.location = (1.463, 0.04774, 0.03903)
ob_letter_048.rotation_euler = (0.0, -0.0, -0.01882)
ob_letter_048.scale = (0.7012, 0.7012, 2.55)
ob_letter_048.lineart.crease_threshold = 0.0
ob_letter_049.location = (1.462, 0.0624, 0.04183)
ob_letter_049.rotation_euler = (0.0, -0.0, -0.01687)
ob_letter_049.scale = (0.7012, 0.7012, 2.55)
ob_letter_049.lineart.crease_threshold = 0.0
ob_letter_050.location = (1.443, 0.0629, 0.04464)
ob_letter_050.rotation_euler = (0.0, -0.0, -0.006601)
ob_letter_050.scale = (0.7012, 0.7012, 2.55)
ob_letter_050.lineart.crease_threshold = 0.0
ob_letter_051.location = (1.46, 0.05174, 0.04744)
ob_letter_051.rotation_euler = (0.0, -0.0, 0.005262)
ob_letter_051.scale = (0.7012, 0.7012, 2.55)
ob_letter_051.lineart.crease_threshold = 0.0
ob_letter_052.location = (1.442, 0.06125, 0.05025)
ob_letter_052.rotation_euler = (0.0, -0.0, 0.01359)
ob_letter_052.scale = (0.7012, 0.7012, 2.55)
ob_letter_052.lineart.crease_threshold = 0.0
ob_letter_053.location = (1.463, 0.05927, 0.05305)
ob_letter_053.rotation_euler = (0.0, -0.0, -0.01324)
ob_letter_053.scale = (0.7012, 0.7012, 2.55)
ob_letter_053.lineart.crease_threshold = 0.0
ob_letter_054.location = (1.448, 0.05954, 0.05586)
ob_letter_054.rotation_euler = (0.0, -0.0, 0.005235)
ob_letter_054.scale = (0.7012, 0.7012, 2.55)
ob_letter_054.lineart.crease_threshold = 0.0
ob_letter_055.location = (1.436, 0.03767, 0.05866)
ob_letter_055.rotation_euler = (0.0, -0.0, -0.02331)
ob_letter_055.scale = (0.7012, 0.7012, 2.55)
ob_letter_055.lineart.crease_threshold = 0.0
ob_letter_056.location = (1.456, 0.04131, 0.06147)
ob_letter_056.rotation_euler = (0.0, -0.0, -0.01936)
ob_letter_056.scale = (0.7012, 0.7012, 2.55)
ob_letter_056.lineart.crease_threshold = 0.0
ob_letter_057.location = (1.447, 0.05041, 0.06427)
ob_letter_057.rotation_euler = (0.0, -0.0, -0.006443)
ob_letter_057.scale = (0.7012, 0.7012, 2.55)
ob_letter_057.lineart.crease_threshold = 0.0
ob_letter_058.location = (1.45, 0.03475, 0.06708)
ob_letter_058.rotation_euler = (0.0, -0.0, -0.006096)
ob_letter_058.scale = (0.7012, 0.7012, 2.55)
ob_letter_058.lineart.crease_threshold = 0.0
ob_letter_059.location = (1.445, 0.03649, 0.06988)
ob_letter_059.rotation_euler = (0.0, -0.0, -0.0002066)
ob_letter_059.scale = (0.7012, 0.7012, 2.55)
ob_letter_059.lineart.crease_threshold = 0.0
ob_letter_060.location = (1.454, 0.07135, 0.07269)
ob_letter_060.rotation_euler = (0.0, -0.0, 0.002613)
ob_letter_060.scale = (0.7012, 0.7012, 2.55)
ob_letter_060.lineart.crease_threshold = 0.0
ob_letter_061.location = (1.46, 0.06047, 0.07549)
ob_letter_061.rotation_euler = (0.0, -0.0, 8.107e-06)
ob_letter_061.scale = (0.7012, 0.7012, 2.55)
ob_letter_061.lineart.crease_threshold = 0.0
ob_letter_062.location = (1.448, 0.07063, 0.0783)
ob_letter_062.rotation_euler = (0.0, -0.0, 0.01378)
ob_letter_062.scale = (0.7012, 0.7012, 2.55)
ob_letter_062.lineart.crease_threshold = 0.0
ob_letter_063.location = (1.464, 0.04055, 0.0811)
ob_letter_063.rotation_euler = (0.0, -0.0, -0.002925)
ob_letter_063.scale = (0.7012, 0.7012, 2.55)
ob_letter_063.lineart.crease_threshold = 0.0
ob_letter_064.location = (1.455, 0.06435, 0.08391)
ob_letter_064.rotation_euler = (0.0, -0.0, -0.004233)
ob_letter_064.scale = (0.7012, 0.7012, 2.55)
ob_letter_064.lineart.crease_threshold = 0.0
ob_letter_065.location = (1.456, 0.05526, 0.08671)
ob_letter_065.rotation_euler = (0.0, -0.0, 0.01385)
ob_letter_065.scale = (0.7012, 0.7012, 2.55)
ob_letter_065.lineart.crease_threshold = 0.0
ob_letter_066.location = (1.462, 0.04019, 0.08951)
ob_letter_066.rotation_euler = (0.0, -0.0, 0.01145)
ob_letter_066.scale = (0.7012, 0.7012, 2.55)
ob_letter_066.lineart.crease_threshold = 0.0
ob_letter_067.location = (1.446, 0.0738, 0.09232)
ob_letter_067.rotation_euler = (0.0, -0.0, 0.003429)
ob_letter_067.scale = (0.7012, 0.7012, 2.55)
ob_letter_067.lineart.crease_threshold = 0.0
ob_letter_068.location = (1.447, 0.06925, 0.09512)
ob_letter_068.rotation_euler = (0.0, -0.0, 0.009261)
ob_letter_068.scale = (0.7012, 0.7012, 2.55)
ob_letter_068.lineart.crease_threshold = 0.0
ob_letter_069.location = (1.456, 0.04079, 0.09793)
ob_letter_069.rotation_euler = (0.0, -0.0, 0.0133)
ob_letter_069.scale = (0.7012, 0.7012, 2.55)
ob_letter_069.lineart.crease_threshold = 0.0
ob_letter_070.location = (1.439, 0.06181, 0.1007)
ob_letter_070.rotation_euler = (0.0, -0.0, -0.00996)
ob_letter_070.scale = (0.7012, 0.7012, 2.55)
ob_letter_070.lineart.crease_threshold = 0.0
ob_letter_071.location = (1.455, 0.05239, 0.1035)
ob_letter_071.rotation_euler = (0.0, -0.0, -0.00667)
ob_letter_071.scale = (0.7012, 0.7012, 2.55)
ob_letter_071.lineart.crease_threshold = 0.0
ob_letter_072.location = (1.459, 0.03381, 0.1063)
ob_letter_072.rotation_euler = (0.0, -0.0, -0.02984)
ob_letter_072.scale = (0.7012, 0.7012, 2.55)
ob_letter_072.lineart.crease_threshold = 0.0
ob_letter_073.location = (1.465, 0.06381, 0.1091)
ob_letter_073.rotation_euler = (0.0, -0.0, 0.005511)
ob_letter_073.scale = (0.7012, 0.7012, 2.55)
ob_letter_073.lineart.crease_threshold = 0.0
ob_letter_074.location = (1.445, 0.03247, 0.112)
ob_letter_074.rotation_euler = (0.0, -0.0, 0.002666)
ob_letter_074.scale = (0.7012, 0.7012, 2.55)
ob_letter_074.lineart.crease_threshold = 0.0
ob_letter_075.location = (1.452, 0.06009, 0.1148)
ob_letter_075.rotation_euler = (0.0, -0.0, 0.0009676)
ob_letter_075.scale = (0.7012, 0.7012, 2.55)
ob_letter_075.lineart.crease_threshold = 0.0
ob_letter_076.location = (1.46, 0.06968, 0.1176)
ob_letter_076.rotation_euler = (0.0, -0.0, -0.02121)
ob_letter_076.scale = (0.7012, 0.7012, 2.55)
ob_letter_076.lineart.crease_threshold = 0.0
ob_letter_077.location = (1.466, 0.05744, 0.1232)
ob_letter_077.rotation_euler = (0.0, -0.0, -0.01559)
ob_letter_077.scale = (0.7012, 0.7012, 2.55)
ob_letter_077.lineart.crease_threshold = 0.0
ob_letter_078.location = (1.45, 0.03719, 0.126)
ob_letter_078.rotation_euler = (0.0, -0.0, 0.006804)
ob_letter_078.scale = (0.7012, 0.7012, 2.55)
ob_letter_078.lineart.crease_threshold = 0.0
ob_letter_079.location = (1.44, 0.03802, 0.1288)
ob_letter_079.rotation_euler = (0.0, -0.0, -0.008704)
ob_letter_079.scale = (0.7012, 0.7012, 2.55)
ob_letter_079.lineart.crease_threshold = 0.0
ob_letter_080.location = (1.449, 0.06596, 0.1316)
ob_letter_080.rotation_euler = (0.0, -0.0, -0.01063)
ob_letter_080.scale = (0.7012, 0.7012, 2.55)
ob_letter_080.lineart.crease_threshold = 0.0
ob_letter_081.location = (1.448, 0.05761, 0.1344)
ob_letter_081.rotation_euler = (0.0, -0.0, -0.01457)
ob_letter_081.scale = (0.7012, 0.7012, 2.55)
ob_letter_081.lineart.crease_threshold = 0.0
ob_letter_082.location = (1.454, 0.0496, 0.1372)
ob_letter_082.rotation_euler = (0.0, -0.0, 0.006064)
ob_letter_082.scale = (0.7012, 0.7012, 2.55)
ob_letter_082.lineart.crease_threshold = 0.0
ob_letter_083.location = (1.446, 0.08696, 0.14)
ob_letter_083.rotation_euler = (0.0, -0.0, -0.01433)
ob_letter_083.scale = (0.7012, 0.7012, 2.55)
ob_letter_083.lineart.crease_threshold = 0.0
ob_letter_084.location = (1.457, 0.03565, 0.1428)
ob_letter_084.rotation_euler = (0.0, -0.0, 0.01914)
ob_letter_084.scale = (0.7012, 0.7012, 2.55)
ob_letter_084.lineart.crease_threshold = 0.0
ob_letter_085.location = (1.448, 0.03952, 0.1456)
ob_letter_085.rotation_euler = (0.0, -0.0, 0.02168)
ob_letter_085.scale = (0.7012, 0.7012, 2.55)
ob_letter_085.lineart.crease_threshold = 0.0
ob_letter_086.location = (1.442, 0.03421, 0.1484)
ob_letter_086.rotation_euler = (0.0, -0.0, 0.005159)
ob_letter_086.scale = (0.7012, 0.7012, 2.55)
ob_letter_086.lineart.crease_threshold = 0.0
ob_letter_087.location = (1.441, 0.08947, 0.1512)
ob_letter_087.rotation_euler = (0.0, -0.0, 0.0169)
ob_letter_087.scale = (0.7012, 0.7012, 2.55)
ob_letter_087.lineart.crease_threshold = 0.0
ob_letter_088.location = (1.458, 0.0551, 0.154)
ob_letter_088.rotation_euler = (0.0, -0.0, 0.02068)
ob_letter_088.scale = (0.7012, 0.7012, 2.55)
ob_letter_088.lineart.crease_threshold = 0.0
ob_letter_089.location = (1.443, 0.07002, 0.1568)
ob_letter_089.rotation_euler = (0.0, -0.0, 0.02247)
ob_letter_089.scale = (0.7012, 0.7012, 2.55)
ob_letter_089.lineart.crease_threshold = 0.0
ob_letter_090.location = (1.451, 0.0417, 0.1596)
ob_letter_090.rotation_euler = (0.0, -0.0, -0.00834)
ob_letter_090.scale = (0.7012, 0.7012, 2.55)
ob_letter_090.lineart.crease_threshold = 0.0
ob_letter_091.location = (1.437, 0.03626, 0.1624)
ob_letter_091.rotation_euler = (0.0, -0.0, 0.0001263)
ob_letter_091.scale = (0.7012, 0.7012, 2.55)
ob_letter_091.lineart.crease_threshold = 0.0
ob_letter_092.location = (1.456, 0.08112, 0.1653)
ob_letter_092.rotation_euler = (0.0, -0.0, 0.01998)
ob_letter_092.scale = (0.7012, 0.7012, 2.55)
ob_letter_092.lineart.crease_threshold = 0.0
ob_letter_093.location = (1.459, 0.06385, 0.1681)
ob_letter_093.rotation_euler = (0.0, -0.0, 0.01732)
ob_letter_093.scale = (0.7012, 0.7012, 2.55)
ob_letter_093.lineart.crease_threshold = 0.0
ob_letter_094.location = (1.467, 0.04627, 0.1709)
ob_letter_094.rotation_euler = (0.0, -0.0, 0.005887)
ob_letter_094.scale = (0.7012, 0.7012, 2.55)
ob_letter_094.lineart.crease_threshold = 0.0
ob_letter_095.location = (1.469, 0.06291, 0.1737)
ob_letter_095.rotation_euler = (0.0, -0.0, -0.02573)
ob_letter_095.scale = (0.7012, 0.7012, 2.55)
ob_letter_095.lineart.crease_threshold = 0.0
ob_letter_096.location = (1.454, 0.05794, 0.1765)
ob_letter_096.rotation_euler = (0.0, -0.0, 0.0262)
ob_letter_096.scale = (0.7012, 0.7012, 2.55)
ob_letter_096.lineart.crease_threshold = 0.0
ob_letter_097.location = (1.448, 0.07436, 0.1793)
ob_letter_097.rotation_euler = (0.0, -0.0, -0.009097)
ob_letter_097.scale = (0.7012, 0.7012, 2.55)
ob_letter_097.lineart.crease_threshold = 0.0
ob_letter_098.location = (1.454, 0.08679, 0.1821)
ob_letter_098.rotation_euler = (0.0, -0.0, 0.01139)
ob_letter_098.scale = (0.7012, 0.7012, 2.55)
ob_letter_098.lineart.crease_threshold = 0.0
ob_letter_099.location = (1.455, 0.05211, 0.1849)
ob_letter_099.rotation_euler = (0.0, -0.0, 0.001103)
ob_letter_099.scale = (0.7012, 0.7012, 2.55)
ob_letter_099.lineart.crease_threshold = 0.0
ob_letter_100.location = (1.441, 0.03708, 0.1877)
ob_letter_100.rotation_euler = (0.0, -0.0, -0.02518)
ob_letter_100.scale = (0.7012, 0.7012, 2.55)
ob_letter_100.lineart.crease_threshold = 0.0
ob_letter_101.location = (1.445, 0.06798, 0.1905)
ob_letter_101.rotation_euler = (0.0, -0.0, -0.002903)
ob_letter_101.scale = (0.7012, 0.7012, 2.55)
ob_letter_101.lineart.crease_threshold = 0.0
ob_letter_102.location = (1.453, 0.06708, 0.1933)
ob_letter_102.rotation_euler = (0.0, -0.0, 0.01391)
ob_letter_102.scale = (0.7012, 0.7012, 2.55)
ob_letter_102.lineart.crease_threshold = 0.0
ob_letter_103.location = (1.456, 0.03701, 0.1961)
ob_letter_103.rotation_euler = (0.0, -0.0, -0.01211)
ob_letter_103.scale = (0.7012, 0.7012, 2.55)
ob_letter_103.lineart.crease_threshold = 0.0
ob_letter_104.location = (1.453, 0.07209, 0.1989)
ob_letter_104.rotation_euler = (0.0, -0.0, 0.01473)
ob_letter_104.scale = (0.7012, 0.7012, 2.55)
ob_letter_104.lineart.crease_threshold = 0.0
ob_letter_105.location = (1.444, 0.09161, 0.2017)
ob_letter_105.rotation_euler = (0.0, -0.0, -0.01289)
ob_letter_105.scale = (0.7012, 0.7012, 2.55)
ob_letter_105.lineart.crease_threshold = 0.0
ob_letter_106.location = (1.459, 0.06482, 0.2045)
ob_letter_106.rotation_euler = (0.0, -0.0, 0.01617)
ob_letter_106.scale = (0.7012, 0.7012, 2.55)
ob_letter_106.lineart.crease_threshold = 0.0
ob_letter_107.location = (1.469, 0.0568, 0.2073)
ob_letter_107.rotation_euler = (0.0, -0.0, -0.01281)
ob_letter_107.scale = (0.7012, 0.7012, 2.55)
ob_letter_107.lineart.crease_threshold = 0.0
ob_letter_108.location = (1.467, 0.07574, 0.2101)
ob_letter_108.rotation_euler = (0.0, -0.0, 0.01071)
ob_letter_108.scale = (0.7012, 0.7012, 2.55)
ob_letter_108.lineart.crease_threshold = 0.0
ob_letter_109.location = (1.469, 0.09598, 0.2129)
ob_letter_109.rotation_euler = (0.0, -0.0, 0.001061)
ob_letter_109.scale = (0.7012, 0.7012, 2.55)
ob_letter_109.lineart.crease_threshold = 0.0
ob_letter_110.location = (1.472, 0.1087, 0.2157)
ob_letter_110.rotation_euler = (0.0, -0.0, -0.02975)
ob_letter_110.scale = (0.7012, 0.7012, 2.55)
ob_letter_110.lineart.crease_threshold = 0.0
ob_letter_111.location = (1.457, 0.04394, 0.2185)
ob_letter_111.rotation_euler = (0.0, -0.0, 0.02438)
ob_letter_111.scale = (0.7012, 0.7012, 2.55)
ob_letter_111.lineart.crease_threshold = 0.0
ob_letter_112.location = (1.457, 0.06214, 0.2213)
ob_letter_112.rotation_euler = (0.0, -0.0, -0.00818)
ob_letter_112.scale = (0.7012, 0.7012, 2.55)
ob_letter_112.lineart.crease_threshold = 0.0
ob_letter_113.location = (1.457, 0.0996, 0.2242)
ob_letter_113.rotation_euler = (0.0, -0.0, 0.01111)
ob_letter_113.scale = (0.7012, 0.7012, 2.55)
ob_letter_113.lineart.crease_threshold = 0.0
ob_letter_114.location = (1.453, 0.03878, 0.1204)
ob_letter_114.rotation_euler = (0.0, -0.0, 0.01132)
ob_letter_114.scale = (0.7012, 0.7012, 2.55)
ob_letter_114.lineart.crease_threshold = 0.0
ob_letter_115.location = (1.442, 0.05797, 0.1232)
ob_letter_115.rotation_euler = (0.0, -0.0, 0.03168)
ob_letter_115.scale = (0.7012, 0.7012, 2.55)
ob_letter_115.lineart.crease_threshold = 0.0
ob_letter_116.location = (1.456, 0.07171, 0.126)
ob_letter_116.rotation_euler = (0.0, -0.0, 0.0007568)
ob_letter_116.scale = (0.7012, 0.7012, 2.55)
ob_letter_116.lineart.crease_threshold = 0.0
ob_letter_117.location = (1.443, 0.04812, 0.1288)
ob_letter_117.rotation_euler = (0.0, -0.0, 0.02824)
ob_letter_117.scale = (0.7012, 0.7012, 2.55)
ob_letter_117.lineart.crease_threshold = 0.0
ob_letter_118.location = (1.453, 0.03665, 0.1316)
ob_letter_118.rotation_euler = (0.0, -0.0, 0.03364)
ob_letter_118.scale = (0.7012, 0.7012, 2.55)
ob_letter_118.lineart.crease_threshold = 0.0
ob_letter_119.location = (1.465, 0.04551, 0.1344)
ob_letter_119.rotation_euler = (0.0, -0.0, 0.01077)
ob_letter_119.scale = (0.7012, 0.7012, 2.55)
ob_letter_119.lineart.crease_threshold = 0.0
ob_letter_120.location = (1.452, 0.05411, 0.1372)
ob_letter_120.rotation_euler = (0.0, -0.0, -0.02671)
ob_letter_120.scale = (0.7012, 0.7012, 2.55)
ob_letter_120.lineart.crease_threshold = 0.0
ob_letter_121.location = (1.454, 0.07327, 0.14)
ob_letter_121.rotation_euler = (0.0, -0.0, 0.0008112)
ob_letter_121.scale = (0.7012, 0.7012, 2.55)
ob_letter_121.lineart.crease_threshold = 0.0
ob_letter_122.location = (1.458, 0.05189, 0.1428)
ob_letter_122.rotation_euler = (0.0, -0.0, -0.03005)
ob_letter_122.scale = (0.7012, 0.7012, 2.55)
ob_letter_122.lineart.crease_threshold = 0.0
ob_letter_123.location = (1.447, 0.06065, 0.1456)
ob_letter_123.rotation_euler = (0.0, -0.0, -0.02509)
ob_letter_123.scale = (0.7012, 0.7012, 2.55)
ob_letter_123.lineart.crease_threshold = 0.0
ob_letter_124.location = (1.456, 0.09234, 0.1484)
ob_letter_124.rotation_euler = (0.0, -0.0, 0.01435)
ob_letter_124.scale = (0.7012, 0.7012, 2.55)
ob_letter_124.lineart.crease_threshold = 0.0
ob_letter_125.location = (1.449, 0.05245, 0.1512)
ob_letter_125.rotation_euler = (0.0, -0.0, 0.01417)
ob_letter_125.scale = (0.7012, 0.7012, 2.55)
ob_letter_125.lineart.crease_threshold = 0.0
ob_letter_126.location = (1.468, 0.08458, 0.154)
ob_letter_126.rotation_euler = (0.0, -0.0, 0.02805)
ob_letter_126.scale = (0.7012, 0.7012, 2.55)
ob_letter_126.lineart.crease_threshold = 0.0
ob_letter_127.location = (1.444, 0.05746, 0.1568)
ob_letter_127.rotation_euler = (0.0, -0.0, 0.01166)
ob_letter_127.scale = (0.7012, 0.7012, 2.55)
ob_letter_127.lineart.crease_threshold = 0.0
ob_letter_128.location = (1.465, 0.07137, 0.1596)
ob_letter_128.rotation_euler = (0.0, -0.0, 0.0002607)
ob_letter_128.scale = (0.7012, 0.7012, 2.55)
ob_letter_128.lineart.crease_threshold = 0.0
ob_letter_129.location = (1.452, 0.07004, 0.1624)
ob_letter_129.rotation_euler = (0.0, -0.0, 0.03163)
ob_letter_129.scale = (0.7012, 0.7012, 2.55)
ob_letter_129.lineart.crease_threshold = 0.0
ob_letter_130.location = (1.465, 0.06983, 0.1653)
ob_letter_130.rotation_euler = (0.0, -0.0, -0.0211)
ob_letter_130.scale = (0.7012, 0.7012, 2.55)
ob_letter_130.lineart.crease_threshold = 0.0
ob_letter_131.location = (1.441, 0.06777, 0.1681)
ob_letter_131.rotation_euler = (0.0, -0.0, -0.001026)
ob_letter_131.scale = (0.7012, 0.7012, 2.55)
ob_letter_131.lineart.crease_threshold = 0.0
ob_letter_132.location = (1.463, 0.05694, 0.1709)
ob_letter_132.rotation_euler = (0.0, -0.0, 0.02335)
ob_letter_132.scale = (0.7012, 0.7012, 2.55)
ob_letter_132.lineart.crease_threshold = 0.0
ob_letter_133.location = (1.44, 0.07795, 0.1737)
ob_letter_133.rotation_euler = (0.0, -0.0, -0.0169)
ob_letter_133.scale = (0.7012, 0.7012, 2.55)
ob_letter_133.lineart.crease_threshold = 0.0
ob_letter_134.location = (1.453, 0.05953, 0.1765)
ob_letter_134.rotation_euler = (0.0, -0.0, 0.0102)
ob_letter_134.scale = (0.7012, 0.7012, 2.55)
ob_letter_134.lineart.crease_threshold = 0.0
ob_letter_135.location = (1.451, 0.0726, 0.1793)
ob_letter_135.rotation_euler = (0.0, -0.0, 0.02329)
ob_letter_135.scale = (0.7012, 0.7012, 2.55)
ob_letter_135.lineart.crease_threshold = 0.0
ob_letter_136.location = (1.464, 0.04918, 0.1821)
ob_letter_136.rotation_euler = (0.0, -0.0, 0.03428)
ob_letter_136.scale = (0.7012, 0.7012, 2.55)
ob_letter_136.lineart.crease_threshold = 0.0
ob_letter_137.location = (1.472, 0.09707, 0.1849)
ob_letter_137.rotation_euler = (0.0, -0.0, -0.01437)
ob_letter_137.scale = (0.7012, 0.7012, 2.55)
ob_letter_137.lineart.crease_threshold = 0.0
ob_letter_138.location = (1.445, 0.04015, 0.1877)
ob_letter_138.rotation_euler = (0.0, -0.0, -0.01544)
ob_letter_138.scale = (0.7012, 0.7012, 2.55)
ob_letter_138.lineart.crease_threshold = 0.0
ob_letter_139.location = (1.453, 0.09614, 0.1905)
ob_letter_139.rotation_euler = (0.0, -0.0, 0.01461)
ob_letter_139.scale = (0.7012, 0.7012, 2.55)
ob_letter_139.lineart.crease_threshold = 0.0
ob_letter_140.location = (1.459, 0.05643, 0.1933)
ob_letter_140.rotation_euler = (0.0, -0.0, -0.03601)
ob_letter_140.scale = (0.7012, 0.7012, 2.55)
ob_letter_140.lineart.crease_threshold = 0.0
ob_letter_141.location = (1.442, 0.09437, 0.1961)
ob_letter_141.rotation_euler = (0.0, -0.0, -0.000775)
ob_letter_141.scale = (0.7012, 0.7012, 2.55)
ob_letter_141.lineart.crease_threshold = 0.0
ob_letter_142.location = (1.443, 0.08583, 0.1989)
ob_letter_142.rotation_euler = (0.0, -0.0, 0.02139)
ob_letter_142.scale = (0.7012, 0.7012, 2.55)
ob_letter_142.lineart.crease_threshold = 0.0
ob_letter_143.location = (1.453, 0.0973, 0.2017)
ob_letter_143.rotation_euler = (0.0, -0.0, 0.001559)
ob_letter_143.scale = (0.7012, 0.7012, 2.55)
ob_letter_143.lineart.crease_threshold = 0.0
ob_letter_144.location = (1.446, 0.0548, 0.2045)
ob_letter_144.rotation_euler = (0.0, -0.0, 0.01699)
ob_letter_144.scale = (0.7012, 0.7012, 2.55)
ob_letter_144.lineart.crease_threshold = 0.0
ob_letter_145.location = (1.454, 0.08062, 0.2073)
ob_letter_145.rotation_euler = (0.0, -0.0, 0.02354)
ob_letter_145.scale = (0.7012, 0.7012, 2.55)
ob_letter_145.lineart.crease_threshold = 0.0
ob_letter_146.location = (1.462, 0.09723, 0.2101)
ob_letter_146.rotation_euler = (0.0, -0.0, 0.0245)
ob_letter_146.scale = (0.7012, 0.7012, 2.55)
ob_letter_146.lineart.crease_threshold = 0.0
ob_letter_147.location = (1.461, 0.1035, 0.2129)
ob_letter_147.rotation_euler = (0.0, -0.0, 0.006155)
ob_letter_147.scale = (0.7012, 0.7012, 2.55)
ob_letter_147.lineart.crease_threshold = 0.0
ob_letter_148.location = (1.441, 0.064, 0.2157)
ob_letter_148.rotation_euler = (0.0, -0.0, -0.0004951)
ob_letter_148.scale = (0.7012, 0.7012, 2.55)
ob_letter_148.lineart.crease_threshold = 0.0
ob_letter_149.location = (1.446, 0.07205, 0.2185)
ob_letter_149.rotation_euler = (0.0, -0.0, 0.01215)
ob_letter_149.scale = (0.7012, 0.7012, 2.55)
ob_letter_149.lineart.crease_threshold = 0.0
ob_letter_150.location = (1.451, 0.04256, 0.2213)
ob_letter_150.rotation_euler = (0.0, -0.0, -0.006956)
ob_letter_150.scale = (0.7012, 0.7012, 2.55)
ob_letter_150.lineart.crease_threshold = 0.0
ob_letter_151.location = (1.471, 0.1046, 0.2242)
ob_letter_151.rotation_euler = (0.0, -0.0, -0.0149)
ob_letter_151.scale = (0.7012, 0.7012, 2.55)
ob_letter_151.lineart.crease_threshold = 0.0
ob_letter_152.location = (1.462, 0.1015, 0.227)
ob_letter_152.rotation_euler = (0.0, -0.0, -0.01815)
ob_letter_152.scale = (0.7012, 0.7012, 2.55)
ob_letter_152.lineart.crease_threshold = 0.0
ob_letter_153.location = (1.443, 0.03241, 0.2298)
ob_letter_153.rotation_euler = (0.0, -0.0, 0.01115)
ob_letter_153.scale = (0.7012, 0.7012, 2.55)
ob_letter_153.lineart.crease_threshold = 0.0
ob_letter_154.location = (1.462, 0.05247, 0.2326)
ob_letter_154.rotation_euler = (0.0, -0.0, -0.0125)
ob_letter_154.scale = (0.7012, 0.7012, 2.55)
ob_letter_154.lineart.crease_threshold = 0.0
ob_letter_155.location = (1.451, 0.08036, 0.2354)
ob_letter_155.rotation_euler = (0.0, -0.0, 0.01198)
ob_letter_155.scale = (0.7012, 0.7012, 2.55)
ob_letter_155.lineart.crease_threshold = 0.0
ob_letter_156.location = (1.459, 0.1101, 0.2382)
ob_letter_156.rotation_euler = (0.0, -0.0, -0.02711)
ob_letter_156.scale = (0.7012, 0.7012, 2.55)
ob_letter_156.lineart.crease_threshold = 0.0
ob_letter_157.location = (1.467, 0.0869, 0.241)
ob_letter_157.rotation_euler = (0.0, -0.0, 0.006822)
ob_letter_157.scale = (0.7012, 0.7012, 2.55)
ob_letter_157.lineart.crease_threshold = 0.0
ob_letter_158.location = (1.474, 0.0811, 0.2438)
ob_letter_158.rotation_euler = (0.0, -0.0, -0.03391)
ob_letter_158.scale = (0.7012, 0.7012, 2.55)
ob_letter_158.lineart.crease_threshold = 0.0
ob_letter_159.location = (1.466, 0.08034, 0.2466)
ob_letter_159.rotation_euler = (0.0, -0.0, 0.002419)
ob_letter_159.scale = (0.7012, 0.7012, 2.55)
ob_letter_159.lineart.crease_threshold = 0.0
ob_letter_160.location = (1.455, 0.07717, 0.2494)
ob_letter_160.rotation_euler = (0.0, -0.0, -0.01896)
ob_letter_160.scale = (0.7012, 0.7012, 2.55)
ob_letter_160.lineart.crease_threshold = 0.0
ob_letter_161.location = (1.446, 0.0622, 0.2522)
ob_letter_161.rotation_euler = (0.0, -0.0, -0.01587)
ob_letter_161.scale = (0.7012, 0.7012, 2.55)
ob_letter_161.lineart.crease_threshold = 0.0
ob_letter_162.location = (1.457, 0.08028, 0.255)
ob_letter_162.rotation_euler = (0.0, -0.0, 0.01483)
ob_letter_162.scale = (0.7012, 0.7012, 2.55)
ob_letter_162.lineart.crease_threshold = 0.0
ob_letter_163.location = (1.453, 0.04154, 0.2578)
ob_letter_163.rotation_euler = (0.0, -0.0, -0.002758)
ob_letter_163.scale = (0.7012, 0.7012, 2.55)
ob_letter_163.lineart.crease_threshold = 0.0
ob_letter_164.location = (1.452, 0.05842, 0.2606)
ob_letter_164.rotation_euler = (0.0, -0.0, 0.0317)
ob_letter_164.scale = (0.7012, 0.7012, 2.55)
ob_letter_164.lineart.crease_threshold = 0.0
ob_letter_165.location = (1.46, 0.08355, 0.2634)
ob_letter_165.rotation_euler = (0.0, -0.0, -0.006132)
ob_letter_165.scale = (0.7012, 0.7012, 2.55)
ob_letter_165.lineart.crease_threshold = 0.0
ob_letter_166.location = (1.44, 0.07936, 0.2662)
ob_letter_166.rotation_euler = (0.0, -0.0, 0.02606)
ob_letter_166.scale = (0.7012, 0.7012, 2.55)
ob_letter_166.lineart.crease_threshold = 0.0
ob_letter_167.location = (1.465, 0.1037, 0.269)
ob_letter_167.rotation_euler = (0.0, -0.0, -0.02642)
ob_letter_167.scale = (0.7012, 0.7012, 2.55)
ob_letter_167.lineart.crease_threshold = 0.0
ob_letter_168.location = (1.464, 0.09094, 0.2718)
ob_letter_168.rotation_euler = (0.0, -0.0, -0.007887)
ob_letter_168.scale = (0.7012, 0.7012, 2.55)
ob_letter_168.lineart.crease_threshold = 0.0
ob_letter_169.location = (1.466, 0.05032, 0.2746)
ob_letter_169.rotation_euler = (0.0, -0.0, 0.005134)
ob_letter_169.scale = (0.7012, 0.7012, 2.55)
ob_letter_169.lineart.crease_threshold = 0.0
ob_letter_170.location = (1.439, 0.06125, 0.2774)
ob_letter_170.rotation_euler = (0.0, -0.0, -0.01552)
ob_letter_170.scale = (0.7012, 0.7012, 2.55)
ob_letter_170.lineart.crease_threshold = 0.0
ob_letter_171.location = (1.471, 0.1009, 0.2803)
ob_letter_171.rotation_euler = (0.0, -0.0, -0.01039)
ob_letter_171.scale = (0.7012, 0.7012, 2.55)
ob_letter_171.lineart.crease_threshold = 0.0
ob_letter_172.location = (1.475, 0.1068, 0.2831)
ob_letter_172.rotation_euler = (0.0, -0.0, 0.001044)
ob_letter_172.scale = (0.7012, 0.7012, 2.55)
ob_letter_172.lineart.crease_threshold = 0.0
ob_letter_173.location = (1.441, 0.03453, 0.2859)
ob_letter_173.rotation_euler = (0.0, -0.0, 0.008482)
ob_letter_173.scale = (0.7012, 0.7012, 2.55)
ob_letter_173.lineart.crease_threshold = 0.0
ob_letter_174.location = (1.463, 0.03801, 0.2887)
ob_letter_174.rotation_euler = (0.0, -0.0, -0.004548)
ob_letter_174.scale = (0.7012, 0.7012, 2.55)
ob_letter_174.lineart.crease_threshold = 0.0
ob_letter_175.location = (1.44, 0.05148, 0.2915)
ob_letter_175.rotation_euler = (0.0, -0.0, -0.0002797)
ob_letter_175.scale = (0.7012, 0.7012, 2.55)
ob_letter_175.lineart.crease_threshold = 0.0
ob_letter_176.location = (1.45, 0.1137, 0.2943)
ob_letter_176.rotation_euler = (0.0, -0.0, 0.01311)
ob_letter_176.scale = (0.7012, 0.7012, 2.55)
ob_letter_176.lineart.crease_threshold = 0.0
ob_letter_177.location = (1.444, 0.07848, 0.2971)
ob_letter_177.rotation_euler = (0.0, -0.0, -0.02423)
ob_letter_177.scale = (0.7012, 0.7012, 2.55)
ob_letter_177.lineart.crease_threshold = 0.0
ob_letter_178.location = (1.465, 0.08831, 0.2999)
ob_letter_178.rotation_euler = (0.0, -0.0, 0.01283)
ob_letter_178.scale = (0.7012, 0.7012, 2.55)
ob_letter_178.lineart.crease_threshold = 0.0
ob_letter_179.location = (1.458, 0.1052, 0.3027)
ob_letter_179.rotation_euler = (0.0, -0.0, -0.01216)
ob_letter_179.scale = (0.7012, 0.7012, 2.55)
ob_letter_179.lineart.crease_threshold = 0.0
ob_letter_180.location = (1.451, 0.05157, 0.3055)
ob_letter_180.rotation_euler = (0.0, -0.0, 0.02301)
ob_letter_180.scale = (0.7012, 0.7012, 2.55)
ob_letter_180.lineart.crease_threshold = 0.0
ob_letter_181.location = (1.459, 0.1056, 0.3083)
ob_letter_181.rotation_euler = (0.0, -0.0, -0.0142)
ob_letter_181.scale = (0.7012, 0.7012, 2.55)
ob_letter_181.lineart.crease_threshold = 0.0
ob_letter_182.location = (1.454, 0.03962, 0.3111)
ob_letter_182.rotation_euler = (0.0, -0.0, -0.01635)
ob_letter_182.scale = (0.7012, 0.7012, 2.55)
ob_letter_182.lineart.crease_threshold = 0.0
ob_letter_183.location = (1.454, 0.1031, 0.3139)
ob_letter_183.rotation_euler = (0.0, -0.0, 0.001731)
ob_letter_183.scale = (0.7012, 0.7012, 2.55)
ob_letter_183.lineart.crease_threshold = 0.0
ob_letter_184.location = (1.459, 0.04882, 0.3167)
ob_letter_184.rotation_euler = (0.0, -0.0, -0.02272)
ob_letter_184.scale = (0.7012, 0.7012, 2.55)
ob_letter_184.lineart.crease_threshold = 0.0
ob_letter_185.location = (1.46, 0.1082, 0.3195)
ob_letter_185.rotation_euler = (0.0, -0.0, -0.01204)
ob_letter_185.scale = (0.7012, 0.7012, 2.55)
ob_letter_185.lineart.crease_threshold = 0.0
ob_letter_186.location = (1.457, 0.05502, 0.3223)
ob_letter_186.rotation_euler = (0.0, -0.0, 0.01161)
ob_letter_186.scale = (0.7012, 0.7012, 2.55)
ob_letter_186.lineart.crease_threshold = 0.0
ob_letter_187.location = (1.46, 0.0865, 0.3251)
ob_letter_187.rotation_euler = (0.0, -0.0, -0.01262)
ob_letter_187.scale = (0.7012, 0.7012, 2.55)
ob_letter_187.lineart.crease_threshold = 0.0
ob_letter_188.location = (1.467, 0.09018, 0.227)
ob_letter_188.rotation_euler = (0.0, -0.0, 0.003676)
ob_letter_188.scale = (0.7012, 0.7012, 2.55)
ob_letter_188.lineart.crease_threshold = 0.0
ob_letter_189.location = (1.441, 0.04219, 0.2298)
ob_letter_189.rotation_euler = (0.0, -0.0, 0.008166)
ob_letter_189.scale = (0.7012, 0.7012, 2.55)
ob_letter_189.lineart.crease_threshold = 0.0
ob_letter_190.location = (1.439, 0.04041, 0.2326)
ob_letter_190.rotation_euler = (0.0, -0.0, -0.003274)
ob_letter_190.scale = (0.7012, 0.7012, 2.55)
ob_letter_190.lineart.crease_threshold = 0.0
ob_letter_191.location = (1.448, 0.09512, 0.2354)
ob_letter_191.rotation_euler = (0.0, -0.0, -0.01046)
ob_letter_191.scale = (0.7012, 0.7012, 2.55)
ob_letter_191.lineart.crease_threshold = 0.0
ob_letter_192.location = (1.469, 0.099, 0.2382)
ob_letter_192.rotation_euler = (0.0, -0.0, -0.02107)
ob_letter_192.scale = (0.7012, 0.7012, 2.55)
ob_letter_192.lineart.crease_threshold = 0.0
ob_letter_193.location = (1.469, 0.06612, 0.241)
ob_letter_193.rotation_euler = (0.0, -0.0, 0.03222)
ob_letter_193.scale = (0.7012, 0.7012, 2.55)
ob_letter_193.lineart.crease_threshold = 0.0
ob_letter_194.location = (1.467, 0.08601, 0.2438)
ob_letter_194.rotation_euler = (0.0, -0.0, 0.01588)
ob_letter_194.scale = (0.7012, 0.7012, 2.55)
ob_letter_194.lineart.crease_threshold = 0.0
ob_letter_195.location = (1.453, 0.05343, 0.2466)
ob_letter_195.rotation_euler = (0.0, -0.0, 0.02163)
ob_letter_195.scale = (0.7012, 0.7012, 2.55)
ob_letter_195.lineart.crease_threshold = 0.0
ob_letter_196.location = (1.466, 0.111, 0.2494)
ob_letter_196.rotation_euler = (0.0, -0.0, -0.007365)
ob_letter_196.scale = (0.7012, 0.7012, 2.55)
ob_letter_196.lineart.crease_threshold = 0.0
ob_letter_197.location = (1.455, 0.0635, 0.2522)
ob_letter_197.rotation_euler = (0.0, -0.0, -0.00135)
ob_letter_197.scale = (0.7012, 0.7012, 2.55)
ob_letter_197.lineart.crease_threshold = 0.0
ob_letter_198.location = (1.442, 0.05683, 0.255)
ob_letter_198.rotation_euler = (0.0, -0.0, 0.01006)
ob_letter_198.scale = (0.7012, 0.7012, 2.55)
ob_letter_198.lineart.crease_threshold = 0.0
ob_letter_199.location = (1.451, 0.1036, 0.2578)
ob_letter_199.rotation_euler = (0.0, -0.0, 0.02756)
ob_letter_199.scale = (0.7012, 0.7012, 2.55)
ob_letter_199.lineart.crease_threshold = 0.0
ob_letter_200.location = (1.443, 0.08317, 0.2606)
ob_letter_200.rotation_euler = (0.0, -0.0, -0.01134)
ob_letter_200.scale = (0.7012, 0.7012, 2.55)
ob_letter_200.lineart.crease_threshold = 0.0
ob_letter_201.location = (1.444, 0.07031, 0.2634)
ob_letter_201.rotation_euler = (0.0, -0.0, -0.03195)
ob_letter_201.scale = (0.7012, 0.7012, 2.55)
ob_letter_201.lineart.crease_threshold = 0.0
ob_letter_202.location = (1.442, 0.08839, 0.2662)
ob_letter_202.rotation_euler = (0.0, -0.0, 0.0006439)
ob_letter_202.scale = (0.7012, 0.7012, 2.55)
ob_letter_202.lineart.crease_threshold = 0.0
ob_letter_203.location = (1.45, 0.1147, 0.269)
ob_letter_203.rotation_euler = (0.0, -0.0, -0.003918)
ob_letter_203.scale = (0.7012, 0.7012, 2.55)
ob_letter_203.lineart.crease_threshold = 0.0
ob_letter_204.location = (1.457, 0.09337, 0.2718)
ob_letter_204.rotation_euler = (0.0, -0.0, -0.006513)
ob_letter_204.scale = (0.7012, 0.7012, 2.55)
ob_letter_204.lineart.crease_threshold = 0.0
ob_letter_205.location = (1.463, 0.03796, 0.2746)
ob_letter_205.rotation_euler = (0.0, -0.0, -0.002568)
ob_letter_205.scale = (0.7012, 0.7012, 2.55)
ob_letter_205.lineart.crease_threshold = 0.0
ob_letter_206.location = (1.464, 0.03486, 0.2774)
ob_letter_206.rotation_euler = (0.0, -0.0, -0.0007054)
ob_letter_206.scale = (0.7012, 0.7012, 2.55)
ob_letter_206.lineart.crease_threshold = 0.0
ob_letter_207.location = (1.445, 0.05254, 0.2803)
ob_letter_207.rotation_euler = (0.0, -0.0, 0.01391)
ob_letter_207.scale = (0.7012, 0.7012, 2.55)
ob_letter_207.lineart.crease_threshold = 0.0
ob_letter_208.location = (1.451, 0.05466, 0.2831)
ob_letter_208.rotation_euler = (0.0, -0.0, 0.02798)
ob_letter_208.scale = (0.7012, 0.7012, 2.55)
ob_letter_208.lineart.crease_threshold = 0.0
ob_letter_209.location = (1.476, 0.1211, 0.2859)
ob_letter_209.rotation_euler = (0.0, -0.0, -0.01402)
ob_letter_209.scale = (0.7012, 0.7012, 2.55)
ob_letter_209.lineart.crease_threshold = 0.0
ob_letter_210.location = (1.451, 0.08659, 0.2887)
ob_letter_210.rotation_euler = (0.0, -0.0, -0.002165)
ob_letter_210.scale = (0.7012, 0.7012, 2.55)
ob_letter_210.lineart.crease_threshold = 0.0
ob_letter_211.location = (1.443, 0.1096, 0.2915)
ob_letter_211.rotation_euler = (0.0, -0.0, -0.001276)
ob_letter_211.scale = (0.7012, 0.7012, 2.55)
ob_letter_211.lineart.crease_threshold = 0.0
ob_letter_212.location = (1.47, 0.09717, 0.2943)
ob_letter_212.rotation_euler = (0.0, -0.0, -0.002899)
ob_letter_212.scale = (0.7012, 0.7012, 2.55)
ob_letter_212.lineart.crease_threshold = 0.0
ob_letter_213.location = (1.446, 0.05995, 0.2971)
ob_letter_213.rotation_euler = (0.0, -0.0, 0.02164)
ob_letter_213.scale = (0.7012, 0.7012, 2.55)
ob_letter_213.lineart.crease_threshold = 0.0
ob_letter_214.location = (1.443, 0.07655, 0.2999)
ob_letter_214.rotation_euler = (0.0, -0.0, -0.003108)
ob_letter_214.scale = (0.7012, 0.7012, 2.55)
ob_letter_214.lineart.crease_threshold = 0.0
ob_letter_215.location = (1.46, 0.08978, 0.3027)
ob_letter_215.rotation_euler = (0.0, -0.0, 0.02036)
ob_letter_215.scale = (0.7012, 0.7012, 2.55)
ob_letter_215.lineart.crease_threshold = 0.0
ob_letter_216.location = (1.476, 0.1291, 0.3055)
ob_letter_216.rotation_euler = (0.0, -0.0, -0.002674)
ob_letter_216.scale = (0.7012, 0.7012, 2.55)
ob_letter_216.lineart.crease_threshold = 0.0
ob_letter_217.location = (1.443, 0.08319, 0.3083)
ob_letter_217.rotation_euler = (0.0, -0.0, 0.01591)
ob_letter_217.scale = (0.7012, 0.7012, 2.55)
ob_letter_217.lineart.crease_threshold = 0.0
ob_letter_218.location = (1.474, 0.1144, 0.3111)
ob_letter_218.rotation_euler = (0.0, -0.0, 0.0185)
ob_letter_218.scale = (0.7012, 0.7012, 2.55)
ob_letter_218.lineart.crease_threshold = 0.0
ob_letter_219.location = (1.449, 0.07716, 0.3139)
ob_letter_219.rotation_euler = (0.0, -0.0, -0.008683)
ob_letter_219.scale = (0.7012, 0.7012, 2.55)
ob_letter_219.lineart.crease_threshold = 0.0
ob_letter_220.location = (1.469, 0.1081, 0.3167)
ob_letter_220.rotation_euler = (0.0, -0.0, 0.01171)
ob_letter_220.scale = (0.7012, 0.7012, 2.55)
ob_letter_220.lineart.crease_threshold = 0.0
ob_letter_221.location = (1.45, 0.08846, 0.3195)
ob_letter_221.rotation_euler = (0.0, -0.0, 0.006729)
ob_letter_221.scale = (0.7012, 0.7012, 2.55)
ob_letter_221.lineart.crease_threshold = 0.0
ob_letter_222.location = (1.452, 0.03825, 0.3223)
ob_letter_222.rotation_euler = (0.0, -0.0, -0.006602)
ob_letter_222.scale = (0.7012, 0.7012, 2.55)
ob_letter_222.lineart.crease_threshold = 0.0
ob_letter_223.location = (1.445, 0.04307, 0.3251)
ob_letter_223.rotation_euler = (0.0, -0.0, 0.01937)
ob_letter_223.scale = (0.7012, 0.7012, 2.55)
ob_letter_223.lineart.crease_threshold = 0.0
ob_letter_224.location = (1.455, 0.0848, 0.3279)
ob_letter_224.rotation_euler = (0.0, -0.0, -0.02121)
ob_letter_224.scale = (0.7012, 0.7012, 2.55)
ob_letter_224.lineart.crease_threshold = 0.0
ob_letter_225.location = (1.455, 0.1122, 0.3307)
ob_letter_225.rotation_euler = (0.0, -0.0, 0.00374)
ob_letter_225.scale = (0.7012, 0.7012, 2.55)
ob_letter_225.lineart.crease_threshold = 0.0
ob_letter_226.location = (1.469, 0.04034, 0.3336)
ob_letter_226.rotation_euler = (0.0, -0.0, -0.02053)
ob_letter_226.scale = (0.7012, 0.7012, 2.55)
ob_letter_226.lineart.crease_threshold = 0.0
ob_letter_227.location = (1.451, 0.05563, 0.3364)
ob_letter_227.rotation_euler = (0.0, -0.0, 0.03053)
ob_letter_227.scale = (0.7012, 0.7012, 2.55)
ob_letter_227.lineart.crease_threshold = 0.0
ob_letter_228.location = (1.457, 0.06901, 0.3392)
ob_letter_228.rotation_euler = (0.0, -0.0, -0.006391)
ob_letter_228.scale = (0.7012, 0.7012, 2.55)
ob_letter_228.lineart.crease_threshold = 0.0
ob_letter_229.location = (1.45, 0.07904, 0.342)
ob_letter_229.rotation_euler = (0.0, -0.0, 0.01444)
ob_letter_229.scale = (0.7012, 0.7012, 2.55)
ob_letter_229.lineart.crease_threshold = 0.0
ob_letter_230.location = (1.44, 0.05738, 0.3448)
ob_letter_230.rotation_euler = (0.0, -0.0, 0.008771)
ob_letter_230.scale = (0.7012, 0.7012, 2.55)
ob_letter_230.lineart.crease_threshold = 0.0
ob_letter_231.location = (1.445, 0.08074, 0.3476)
ob_letter_231.rotation_euler = (0.0, -0.0, 0.01842)
ob_letter_231.scale = (0.7012, 0.7012, 2.55)
ob_letter_231.lineart.crease_threshold = 0.0
ob_letter_232.location = (1.456, 0.04977, 0.3504)
ob_letter_232.rotation_euler = (0.0, -0.0, -0.01956)
ob_letter_232.scale = (0.7012, 0.7012, 2.55)
ob_letter_232.lineart.crease_threshold = 0.0
ob_letter_233.location = (1.438, 0.03529, 0.3532)
ob_letter_233.rotation_euler = (0.0, -0.0, 0.008523)
ob_letter_233.scale = (0.7012, 0.7012, 2.55)
ob_letter_233.lineart.crease_threshold = 0.0
ob_letter_234.location = (1.458, 0.0945, 0.356)
ob_letter_234.rotation_euler = (0.0, -0.0, 0.008751)
ob_letter_234.scale = (0.7012, 0.7012, 2.55)
ob_letter_234.lineart.crease_threshold = 0.0
ob_letter_235.location = (1.441, 0.05894, 0.3588)
ob_letter_235.rotation_euler = (0.0, -0.0, 0.01258)
ob_letter_235.scale = (0.7012, 0.7012, 2.55)
ob_letter_235.lineart.crease_threshold = 0.0
ob_letter_236.location = (1.449, 0.06518, 0.3616)
ob_letter_236.rotation_euler = (0.0, -0.0, -0.02757)
ob_letter_236.scale = (0.7012, 0.7012, 2.55)
ob_letter_236.lineart.crease_threshold = 0.0
ob_letter_237.location = (1.471, 0.1032, 0.3644)
ob_letter_237.rotation_euler = (0.0, -0.0, 0.01103)
ob_letter_237.scale = (0.7012, 0.7012, 2.55)
ob_letter_237.lineart.crease_threshold = 0.0
ob_letter_238.location = (1.471, 0.1151, 0.3672)
ob_letter_238.rotation_euler = (0.0, -0.0, 0.008786)
ob_letter_238.scale = (0.7012, 0.7012, 2.55)
ob_letter_238.lineart.crease_threshold = 0.0
ob_letter_239.location = (1.466, 0.05212, 0.37)
ob_letter_239.rotation_euler = (0.0, -0.0, -0.02055)
ob_letter_239.scale = (0.7012, 0.7012, 2.55)
ob_letter_239.lineart.crease_threshold = 0.0
ob_letter_240.location = (1.466, 0.09154, 0.3728)
ob_letter_240.rotation_euler = (0.0, -0.0, -0.003407)
ob_letter_240.scale = (0.7012, 0.7012, 2.55)
ob_letter_240.lineart.crease_threshold = 0.0
ob_letter_241.location = (1.455, 0.03579, 0.3756)
ob_letter_241.rotation_euler = (0.0, -0.0, 0.01223)
ob_letter_241.scale = (0.7012, 0.7012, 2.55)
ob_letter_241.lineart.crease_threshold = 0.0
ob_letter_242.location = (1.445, 0.07437, 0.3784)
ob_letter_242.rotation_euler = (0.0, -0.0, -0.02317)
ob_letter_242.scale = (0.7012, 0.7012, 2.55)
ob_letter_242.lineart.crease_threshold = 0.0
ob_letter_243.location = (1.453, 0.04312, 0.3812)
ob_letter_243.rotation_euler = (0.0, -0.0, 0.01662)
ob_letter_243.scale = (0.7012, 0.7012, 2.55)
ob_letter_243.lineart.crease_threshold = 0.0
ob_letter_244.location = (1.455, 0.07504, 0.384)
ob_letter_244.rotation_euler = (0.0, -0.0, -0.009048)
ob_letter_244.scale = (0.7012, 0.7012, 2.55)
ob_letter_244.lineart.crease_threshold = 0.0
ob_letter_245.location = (1.458, 0.1004, 0.3868)
ob_letter_245.rotation_euler = (0.0, -0.0, -0.001889)
ob_letter_245.scale = (0.7012, 0.7012, 2.55)
ob_letter_245.lineart.crease_threshold = 0.0
ob_letter_246.location = (1.456, 0.04723, 0.3896)
ob_letter_246.rotation_euler = (0.0, -0.0, 0.02678)
ob_letter_246.scale = (0.7012, 0.7012, 2.55)
ob_letter_246.lineart.crease_threshold = 0.0
ob_letter_247.location = (1.453, 0.03713, 0.3925)
ob_letter_247.rotation_euler = (0.0, -0.0, -0.0256)
ob_letter_247.scale = (0.7012, 0.7012, 2.55)
ob_letter_247.lineart.crease_threshold = 0.0
ob_letter_248.location = (1.445, 0.09436, 0.3953)
ob_letter_248.rotation_euler = (0.0, -0.0, -0.00227)
ob_letter_248.scale = (0.7012, 0.7012, 2.55)
ob_letter_248.lineart.crease_threshold = 0.0
ob_letter_249.location = (1.448, 0.05201, 0.3981)
ob_letter_249.rotation_euler = (0.0, -0.0, 0.02344)
ob_letter_249.scale = (0.7012, 0.7012, 2.55)
ob_letter_249.lineart.crease_threshold = 0.0
ob_letter_250.location = (1.455, 0.04145, 0.4009)
ob_letter_250.rotation_euler = (0.0, -0.0, -0.002201)
ob_letter_250.scale = (0.7012, 0.7012, 2.55)
ob_letter_250.lineart.crease_threshold = 0.0
ob_letter_251.location = (1.461, 0.07236, 0.4037)
ob_letter_251.rotation_euler = (0.0, -0.0, 0.02179)
ob_letter_251.scale = (0.7012, 0.7012, 2.55)
ob_letter_251.lineart.crease_threshold = 0.0
ob_letter_252.location = (1.456, 0.05434, 0.4065)
ob_letter_252.rotation_euler = (0.0, -0.0, -0.005972)
ob_letter_252.scale = (0.7012, 0.7012, 2.55)
ob_letter_252.lineart.crease_threshold = 0.0
ob_letter_253.location = (1.445, 0.05096, 0.4093)
ob_letter_253.rotation_euler = (0.0, -0.0, -0.002675)
ob_letter_253.scale = (0.7012, 0.7012, 2.55)
ob_letter_253.lineart.crease_threshold = 0.0
ob_letter_254.location = (1.461, 0.09139, 0.4121)
ob_letter_254.rotation_euler = (0.0, -0.0, -0.006973)
ob_letter_254.scale = (0.7012, 0.7012, 2.55)
ob_letter_254.lineart.crease_threshold = 0.0
ob_letter_255.location = (1.452, 0.03224, 0.4149)
ob_letter_255.rotation_euler = (0.0, -0.0, 0.01101)
ob_letter_255.scale = (0.7012, 0.7012, 2.55)
ob_letter_255.lineart.crease_threshold = 0.0
ob_letter_256.location = (1.452, 0.06452, 0.4177)
ob_letter_256.rotation_euler = (0.0, -0.0, -0.006344)
ob_letter_256.scale = (0.7012, 0.7012, 2.55)
ob_letter_256.lineart.crease_threshold = 0.0
ob_letter_257.location = (1.463, 0.06691, 0.4205)
ob_letter_257.rotation_euler = (0.0, -0.0, -0.001959)
ob_letter_257.scale = (0.7012, 0.7012, 2.55)
ob_letter_257.lineart.crease_threshold = 0.0
ob_letter_258.location = (1.466, 0.06023, 0.4233)
ob_letter_258.rotation_euler = (0.0, -0.0, 0.002669)
ob_letter_258.scale = (0.7012, 0.7012, 2.55)
ob_letter_258.lineart.crease_threshold = 0.0
ob_letter_259.location = (1.456, 0.07177, 0.4261)
ob_letter_259.rotation_euler = (0.0, -0.0, -0.00354)
ob_letter_259.scale = (0.7012, 0.7012, 2.55)
ob_letter_259.lineart.crease_threshold = 0.0
ob_letter_261.location = (1.464, 0.06094, 0.01379)
ob_letter_261.rotation_euler = (0.0, -0.0, -0.01177)
ob_letter_261.scale = (0.7012, 0.7012, 2.55)
ob_letter_261.lineart.crease_threshold = 0.0
ob_letter_262.location = (1.472, 0.1123, 0.3279)
ob_letter_262.rotation_euler = (0.0, -0.0, 0.01044)
ob_letter_262.scale = (0.7012, 0.7012, 2.55)
ob_letter_262.lineart.crease_threshold = 0.0
ob_letter_263.location = (1.46, 0.04903, 0.3307)
ob_letter_263.rotation_euler = (0.0, -0.0, 0.002874)
ob_letter_263.scale = (0.7012, 0.7012, 2.55)
ob_letter_263.lineart.crease_threshold = 0.0
ob_letter_264.location = (1.454, 0.07957, 0.3336)
ob_letter_264.rotation_euler = (0.0, -0.0, -0.003945)
ob_letter_264.scale = (0.7012, 0.7012, 2.55)
ob_letter_264.lineart.crease_threshold = 0.0
ob_letter_265.location = (1.458, 0.04136, 0.3364)
ob_letter_265.rotation_euler = (0.0, -0.0, 0.005457)
ob_letter_265.scale = (0.7012, 0.7012, 2.55)
ob_letter_265.lineart.crease_threshold = 0.0
ob_letter_266.location = (1.474, 0.1104, 0.3392)
ob_letter_266.rotation_euler = (0.0, -0.0, -0.02031)
ob_letter_266.scale = (0.7012, 0.7012, 2.55)
ob_letter_266.lineart.crease_threshold = 0.0
ob_letter_267.location = (1.442, 0.05575, 0.342)
ob_letter_267.rotation_euler = (0.0, -0.0, -0.01976)
ob_letter_267.scale = (0.7012, 0.7012, 2.55)
ob_letter_267.lineart.crease_threshold = 0.0
ob_letter_268.location = (1.468, 0.04549, 0.3448)
ob_letter_268.rotation_euler = (0.0, -0.0, 0.01)
ob_letter_268.scale = (0.7012, 0.7012, 2.55)
ob_letter_268.lineart.crease_threshold = 0.0
ob_letter_269.location = (1.443, 0.1033, 0.3476)
ob_letter_269.rotation_euler = (0.0, -0.0, 0.004138)
ob_letter_269.scale = (0.7012, 0.7012, 2.55)
ob_letter_269.lineart.crease_threshold = 0.0
ob_letter_270.location = (1.453, 0.06967, 0.3504)
ob_letter_270.rotation_euler = (0.0, -0.0, -0.01337)
ob_letter_270.scale = (0.7012, 0.7012, 2.55)
ob_letter_270.lineart.crease_threshold = 0.0
ob_letter_271.location = (1.468, 0.09326, 0.3532)
ob_letter_271.rotation_euler = (0.0, -0.0, 0.02885)
ob_letter_271.scale = (0.7012, 0.7012, 2.55)
ob_letter_271.lineart.crease_threshold = 0.0
ob_letter_272.location = (1.465, 0.08844, 0.356)
ob_letter_272.rotation_euler = (0.0, -0.0, -0.004879)
ob_letter_272.scale = (0.7012, 0.7012, 2.55)
ob_letter_272.lineart.crease_threshold = 0.0
ob_letter_273.location = (1.456, 0.06629, 0.3588)
ob_letter_273.rotation_euler = (0.0, -0.0, -0.01847)
ob_letter_273.scale = (0.7012, 0.7012, 2.55)
ob_letter_273.lineart.crease_threshold = 0.0
ob_letter_274.location = (1.458, 0.07386, 0.3616)
ob_letter_274.rotation_euler = (0.0, -0.0, -0.02934)
ob_letter_274.scale = (0.7012, 0.7012, 2.55)
ob_letter_274.lineart.crease_threshold = 0.0
ob_letter_275.location = (1.446, 0.05588, 0.3644)
ob_letter_275.rotation_euler = (0.0, -0.0, 0.004773)
ob_letter_275.scale = (0.7012, 0.7012, 2.55)
ob_letter_275.lineart.crease_threshold = 0.0
ob_letter_276.location = (1.44, 0.04479, 0.3672)
ob_letter_276.rotation_euler = (0.0, -0.0, -0.006763)
ob_letter_276.scale = (0.7012, 0.7012, 2.55)
ob_letter_276.lineart.crease_threshold = 0.0
ob_letter_277.location = (1.466, 0.08374, 0.37)
ob_letter_277.rotation_euler = (0.0, -0.0, 0.001742)
ob_letter_277.scale = (0.7012, 0.7012, 2.55)
ob_letter_277.lineart.crease_threshold = 0.0
ob_letter_278.location = (1.439, 0.061, 0.3728)
ob_letter_278.rotation_euler = (0.0, -0.0, 0.008238)
ob_letter_278.scale = (0.7012, 0.7012, 2.55)
ob_letter_278.lineart.crease_threshold = 0.0
ob_letter_279.location = (1.459, 0.06004, 0.3756)
ob_letter_279.rotation_euler = (0.0, -0.0, -0.0007689)
ob_letter_279.scale = (0.7012, 0.7012, 2.55)
ob_letter_279.lineart.crease_threshold = 0.0
ob_letter_280.location = (1.444, 0.0533, 0.3784)
ob_letter_280.rotation_euler = (0.0, -0.0, 0.02302)
ob_letter_280.scale = (0.7012, 0.7012, 2.55)
ob_letter_280.lineart.crease_threshold = 0.0
ob_letter_281.location = (1.446, 0.08732, 0.3812)
ob_letter_281.rotation_euler = (0.0, -0.0, 0.01693)
ob_letter_281.scale = (0.7012, 0.7012, 2.55)
ob_letter_281.lineart.crease_threshold = 0.0
ob_letter_282.location = (1.448, 0.07222, 0.384)
ob_letter_282.rotation_euler = (0.0, -0.0, 0.005789)
ob_letter_282.scale = (0.7012, 0.7012, 2.55)
ob_letter_282.lineart.crease_threshold = 0.0
ob_letter_283.location = (1.458, 0.102, 0.3868)
ob_letter_283.rotation_euler = (0.0, -0.0, -0.001342)
ob_letter_283.scale = (0.7012, 0.7012, 2.55)
ob_letter_283.lineart.crease_threshold = 0.0
ob_letter_284.location = (1.452, 0.04682, 0.3896)
ob_letter_284.rotation_euler = (0.0, -0.0, -0.004654)
ob_letter_284.scale = (0.7012, 0.7012, 2.55)
ob_letter_284.lineart.crease_threshold = 0.0
ob_letter_285.location = (1.443, 0.07114, 0.3925)
ob_letter_285.rotation_euler = (0.0, -0.0, -0.0002857)
ob_letter_285.scale = (0.7012, 0.7012, 2.55)
ob_letter_285.lineart.crease_threshold = 0.0
ob_letter_286.location = (1.462, 0.05806, 0.3953)
ob_letter_286.rotation_euler = (0.0, -0.0, 0.02246)
ob_letter_286.scale = (0.7012, 0.7012, 2.55)
ob_letter_286.lineart.crease_threshold = 0.0
ob_letter_287.location = (1.453, 0.1024, 0.3981)
ob_letter_287.rotation_euler = (0.0, -0.0, -0.011)
ob_letter_287.scale = (0.7012, 0.7012, 2.55)
ob_letter_287.lineart.crease_threshold = 0.0
ob_letter_288.location = (1.446, 0.05431, 0.4009)
ob_letter_288.rotation_euler = (0.0, -0.0, 0.0174)
ob_letter_288.scale = (0.7012, 0.7012, 2.55)
ob_letter_288.lineart.crease_threshold = 0.0
ob_letter_289.location = (1.463, 0.08748, 0.4037)
ob_letter_289.rotation_euler = (0.0, -0.0, 0.006048)
ob_letter_289.scale = (0.7012, 0.7012, 2.55)
ob_letter_289.lineart.crease_threshold = 0.0
ob_letter_290.location = (1.465, 0.03589, 0.4065)
ob_letter_290.rotation_euler = (0.0, -0.0, 0.007876)
ob_letter_290.scale = (0.7012, 0.7012, 2.55)
ob_letter_290.lineart.crease_threshold = 0.0
ob_letter_291.location = (1.463, 0.04324, 0.4093)
ob_letter_291.rotation_euler = (0.0, -0.0, -0.004697)
ob_letter_291.scale = (0.7012, 0.7012, 2.55)
ob_letter_291.lineart.crease_threshold = 0.0
ob_letter_292.location = (1.445, 0.09965, 0.4121)
ob_letter_292.rotation_euler = (0.0, -0.0, -0.01454)
ob_letter_292.scale = (0.7012, 0.7012, 2.55)
ob_letter_292.lineart.crease_threshold = 0.0
ob_letter_293.location = (1.447, 0.06124, 0.4149)
ob_letter_293.rotation_euler = (0.0, -0.0, -0.02493)
ob_letter_293.scale = (0.7012, 0.7012, 2.55)
ob_letter_293.lineart.crease_threshold = 0.0
ob_letter_294.location = (1.443, 0.06436, 0.4177)
ob_letter_294.rotation_euler = (0.0, -0.0, 0.005889)
ob_letter_294.scale = (0.7012, 0.7012, 2.55)
ob_letter_294.lineart.crease_threshold = 0.0
ob_letter_295.location = (1.439, 0.04961, 0.4205)
ob_letter_295.rotation_euler = (0.0, -0.0, -0.0136)
ob_letter_295.scale = (0.7012, 0.7012, 2.55)
ob_letter_295.lineart.crease_threshold = 0.0
ob_letter_296.location = (1.454, 0.08512, 0.4233)
ob_letter_296.rotation_euler = (0.0, -0.0, 0.001069)
ob_letter_296.scale = (0.7012, 0.7012, 2.55)
ob_letter_296.lineart.crease_threshold = 0.0
ob_letter_297.location = (1.469, 0.07438, 0.4261)
ob_letter_297.rotation_euler = (0.0, -0.0, -0.02057)
ob_letter_297.scale = (0.7012, 0.7012, 2.55)
ob_letter_297.lineart.crease_threshold = 0.0
ob_letter_298.location = (1.455, 0.03868, 0.4289)
ob_letter_298.rotation_euler = (0.0, -0.0, 0.0187)
ob_letter_298.scale = (0.7012, 0.7012, 2.55)
ob_letter_298.lineart.crease_threshold = 0.0
ob_letter.location = (1.463, 0.06422, 0.01379)
ob_letter.rotation_euler = (0.0, -0.0, 0.008551)
ob_letter.scale = (0.7012, 0.7012, 2.55)
ob_letter.lineart.crease_threshold = 0.0
ob_focus.location = (1.945, 1.771, 0.6437)
ob_focus.lineart.crease_threshold = 0.0
ob_flyer.location = (-1.613, 0.97, 1.583)
ob_flyer.rotation_euler = (3.142, -1.734, 5.316e-07)
ob_flyer.scale = (1.5, 0.7072, 0.7144)
ob_flyer.lineart.crease_threshold = 0.0
_m = ob_flyer.modifiers.new('Array', 'ARRAY')
_m.count = 87
_m.constant_offset_displace = (0.0, 0.0, 0.0)
_m.relative_offset_displace = (-0.00015, -6.333e-08, 1.5)
ob_cube.location = (-1.445, 0.9833, 0.9204)
ob_cube.rotation_euler = (0.0, -0.1625, 0.0)
ob_cube.scale = (0.2547, 0.7649, 0.8361)
ob_cube.lineart.crease_threshold = 0.0
ob_flyer_001.location = (1.609, -0.6321, 0.4402)
ob_flyer_001.rotation_euler = (0.0, 0.0, 2.665)
ob_flyer_001.scale = (1.5, 0.7072, 0.7144)
ob_flyer_001.lineart.crease_threshold = 0.0
ob_cube_001.location = (-1.445, -0.6924, 0.9204)
ob_cube_001.rotation_euler = (0.0, -0.1625, 0.0)
ob_cube_001.scale = (0.2547, 0.7649, 0.8361)
ob_cube_001.lineart.crease_threshold = 0.0
cam_camera.dof.focus_object = ob_focus

# ---- collection membership
scene.collection.objects.link(ob_plane_002)
scene.collection.objects.link(ob_sun)
scene.collection.objects.link(ob_empty)
scene.collection.objects.link(ob_cube_005)
scene.collection.objects.link(ob_cube_002)
col_collection.objects.link(ob_camera)
col_collection.objects.link(ob_flyer_002)
col_letter.objects.link(ob_letter_001)
col_letter.objects.link(ob_letter_002)
col_letter.objects.link(ob_letter_003)
col_letter.objects.link(ob_letter_004)
col_letter.objects.link(ob_letter_005)
col_letter.objects.link(ob_letter_006)
col_letter.objects.link(ob_letter_007)
col_letter.objects.link(ob_letter_008)
col_letter.objects.link(ob_letter_009)
col_letter.objects.link(ob_letter_010)
col_letter.objects.link(ob_letter_011)
col_letter.objects.link(ob_letter_012)
col_letter.objects.link(ob_letter_013)
col_letter.objects.link(ob_letter_014)
col_letter.objects.link(ob_letter_015)
col_letter.objects.link(ob_letter_016)
col_letter.objects.link(ob_letter_017)
col_letter.objects.link(ob_letter_018)
col_letter.objects.link(ob_letter_019)
col_letter.objects.link(ob_letter_020)
col_letter.objects.link(ob_letter_021)
col_letter.objects.link(ob_letter_022)
col_letter.objects.link(ob_letter_023)
col_letter.objects.link(ob_letter_024)
col_letter.objects.link(ob_letter_025)
col_letter.objects.link(ob_letter_026)
col_letter.objects.link(ob_letter_027)
col_letter.objects.link(ob_letter_028)
col_letter.objects.link(ob_letter_029)
col_letter.objects.link(ob_letter_030)
col_letter.objects.link(ob_letter_031)
col_letter.objects.link(ob_letter_032)
col_letter.objects.link(ob_letter_033)
col_letter.objects.link(ob_letter_034)
col_letter.objects.link(ob_letter_035)
col_letter.objects.link(ob_letter_036)
col_letter.objects.link(ob_letter_037)
col_letter.objects.link(ob_letter_038)
col_letter.objects.link(ob_letter_039)
col_letter.objects.link(ob_letter_040)
col_letter.objects.link(ob_letter_041)
col_letter.objects.link(ob_letter_042)
col_letter.objects.link(ob_letter_043)
col_letter.objects.link(ob_letter_044)
col_letter.objects.link(ob_letter_045)
col_letter.objects.link(ob_letter_046)
col_letter.objects.link(ob_letter_047)
col_letter.objects.link(ob_letter_048)
col_letter.objects.link(ob_letter_049)
col_letter.objects.link(ob_letter_050)
col_letter.objects.link(ob_letter_051)
col_letter.objects.link(ob_letter_052)
col_letter.objects.link(ob_letter_053)
col_letter.objects.link(ob_letter_054)
col_letter.objects.link(ob_letter_055)
col_letter.objects.link(ob_letter_056)
col_letter.objects.link(ob_letter_057)
col_letter.objects.link(ob_letter_058)
col_letter.objects.link(ob_letter_059)
col_letter.objects.link(ob_letter_060)
col_letter.objects.link(ob_letter_061)
col_letter.objects.link(ob_letter_062)
col_letter.objects.link(ob_letter_063)
col_letter.objects.link(ob_letter_064)
col_letter.objects.link(ob_letter_065)
col_letter.objects.link(ob_letter_066)
col_letter.objects.link(ob_letter_067)
col_letter.objects.link(ob_letter_068)
col_letter.objects.link(ob_letter_069)
col_letter.objects.link(ob_letter_070)
col_letter.objects.link(ob_letter_071)
col_letter.objects.link(ob_letter_072)
col_letter.objects.link(ob_letter_073)
col_letter.objects.link(ob_letter_074)
col_letter.objects.link(ob_letter_075)
col_letter.objects.link(ob_letter_076)
col_letter.objects.link(ob_letter_077)
col_letter.objects.link(ob_letter_078)
col_letter.objects.link(ob_letter_079)
col_letter.objects.link(ob_letter_080)
col_letter.objects.link(ob_letter_081)
col_letter.objects.link(ob_letter_082)
col_letter.objects.link(ob_letter_083)
col_letter.objects.link(ob_letter_084)
col_letter.objects.link(ob_letter_085)
col_letter.objects.link(ob_letter_086)
col_letter.objects.link(ob_letter_087)
col_letter.objects.link(ob_letter_088)
col_letter.objects.link(ob_letter_089)
col_letter.objects.link(ob_letter_090)
col_letter.objects.link(ob_letter_091)
col_letter.objects.link(ob_letter_092)
col_letter.objects.link(ob_letter_093)
col_letter.objects.link(ob_letter_094)
col_letter.objects.link(ob_letter_095)
col_letter.objects.link(ob_letter_096)
col_letter.objects.link(ob_letter_097)
col_letter.objects.link(ob_letter_098)
col_letter.objects.link(ob_letter_099)
col_letter.objects.link(ob_letter_100)
col_letter.objects.link(ob_letter_101)
col_letter.objects.link(ob_letter_102)
col_letter.objects.link(ob_letter_103)
col_letter.objects.link(ob_letter_104)
col_letter.objects.link(ob_letter_105)
col_letter.objects.link(ob_letter_106)
col_letter.objects.link(ob_letter_107)
col_letter.objects.link(ob_letter_108)
col_letter.objects.link(ob_letter_109)
col_letter.objects.link(ob_letter_110)
col_letter.objects.link(ob_letter_111)
col_letter.objects.link(ob_letter_112)
col_letter.objects.link(ob_letter_113)
col_letter.objects.link(ob_letter_114)
col_letter.objects.link(ob_letter_115)
col_letter.objects.link(ob_letter_116)
col_letter.objects.link(ob_letter_117)
col_letter.objects.link(ob_letter_118)
col_letter.objects.link(ob_letter_119)
col_letter.objects.link(ob_letter_120)
col_letter.objects.link(ob_letter_121)
col_letter.objects.link(ob_letter_122)
col_letter.objects.link(ob_letter_123)
col_letter.objects.link(ob_letter_124)
col_letter.objects.link(ob_letter_125)
col_letter.objects.link(ob_letter_126)
col_letter.objects.link(ob_letter_127)
col_letter.objects.link(ob_letter_128)
col_letter.objects.link(ob_letter_129)
col_letter.objects.link(ob_letter_130)
col_letter.objects.link(ob_letter_131)
col_letter.objects.link(ob_letter_132)
col_letter.objects.link(ob_letter_133)
col_letter.objects.link(ob_letter_134)
col_letter.objects.link(ob_letter_135)
col_letter.objects.link(ob_letter_136)
col_letter.objects.link(ob_letter_137)
col_letter.objects.link(ob_letter_138)
col_letter.objects.link(ob_letter_139)
col_letter.objects.link(ob_letter_140)
col_letter.objects.link(ob_letter_141)
col_letter.objects.link(ob_letter_142)
col_letter.objects.link(ob_letter_143)
col_letter.objects.link(ob_letter_144)
col_letter.objects.link(ob_letter_145)
col_letter.objects.link(ob_letter_146)
col_letter.objects.link(ob_letter_147)
col_letter.objects.link(ob_letter_148)
col_letter.objects.link(ob_letter_149)
col_letter.objects.link(ob_letter_150)
col_letter.objects.link(ob_letter_151)
col_letter.objects.link(ob_letter_152)
col_letter.objects.link(ob_letter_153)
col_letter.objects.link(ob_letter_154)
col_letter.objects.link(ob_letter_155)
col_letter.objects.link(ob_letter_156)
col_letter.objects.link(ob_letter_157)
col_letter.objects.link(ob_letter_158)
col_letter.objects.link(ob_letter_159)
col_letter.objects.link(ob_letter_160)
col_letter.objects.link(ob_letter_161)
col_letter.objects.link(ob_letter_162)
col_letter.objects.link(ob_letter_163)
col_letter.objects.link(ob_letter_164)
col_letter.objects.link(ob_letter_165)
col_letter.objects.link(ob_letter_166)
col_letter.objects.link(ob_letter_167)
col_letter.objects.link(ob_letter_168)
col_letter.objects.link(ob_letter_169)
col_letter.objects.link(ob_letter_170)
col_letter.objects.link(ob_letter_171)
col_letter.objects.link(ob_letter_172)
col_letter.objects.link(ob_letter_173)
col_letter.objects.link(ob_letter_174)
col_letter.objects.link(ob_letter_175)
col_letter.objects.link(ob_letter_176)
col_letter.objects.link(ob_letter_177)
col_letter.objects.link(ob_letter_178)
col_letter.objects.link(ob_letter_179)
col_letter.objects.link(ob_letter_180)
col_letter.objects.link(ob_letter_181)
col_letter.objects.link(ob_letter_182)
col_letter.objects.link(ob_letter_183)
col_letter.objects.link(ob_letter_184)
col_letter.objects.link(ob_letter_185)
col_letter.objects.link(ob_letter_186)
col_letter.objects.link(ob_letter_187)
col_letter.objects.link(ob_letter_188)
col_letter.objects.link(ob_letter_189)
col_letter.objects.link(ob_letter_190)
col_letter.objects.link(ob_letter_191)
col_letter.objects.link(ob_letter_192)
col_letter.objects.link(ob_letter_193)
col_letter.objects.link(ob_letter_194)
col_letter.objects.link(ob_letter_195)
col_letter.objects.link(ob_letter_196)
col_letter.objects.link(ob_letter_197)
col_letter.objects.link(ob_letter_198)
col_letter.objects.link(ob_letter_199)
col_letter.objects.link(ob_letter_200)
col_letter.objects.link(ob_letter_201)
col_letter.objects.link(ob_letter_202)
col_letter.objects.link(ob_letter_203)
col_letter.objects.link(ob_letter_204)
col_letter.objects.link(ob_letter_205)
col_letter.objects.link(ob_letter_206)
col_letter.objects.link(ob_letter_207)
col_letter.objects.link(ob_letter_208)
col_letter.objects.link(ob_letter_209)
col_letter.objects.link(ob_letter_210)
col_letter.objects.link(ob_letter_211)
col_letter.objects.link(ob_letter_212)
col_letter.objects.link(ob_letter_213)
col_letter.objects.link(ob_letter_214)
col_letter.objects.link(ob_letter_215)
col_letter.objects.link(ob_letter_216)
col_letter.objects.link(ob_letter_217)
col_letter.objects.link(ob_letter_218)
col_letter.objects.link(ob_letter_219)
col_letter.objects.link(ob_letter_220)
col_letter.objects.link(ob_letter_221)
col_letter.objects.link(ob_letter_222)
col_letter.objects.link(ob_letter_223)
col_letter.objects.link(ob_letter_224)
col_letter.objects.link(ob_letter_225)
col_letter.objects.link(ob_letter_226)
col_letter.objects.link(ob_letter_227)
col_letter.objects.link(ob_letter_228)
col_letter.objects.link(ob_letter_229)
col_letter.objects.link(ob_letter_230)
col_letter.objects.link(ob_letter_231)
col_letter.objects.link(ob_letter_232)
col_letter.objects.link(ob_letter_233)
col_letter.objects.link(ob_letter_234)
col_letter.objects.link(ob_letter_235)
col_letter.objects.link(ob_letter_236)
col_letter.objects.link(ob_letter_237)
col_letter.objects.link(ob_letter_238)
col_letter.objects.link(ob_letter_239)
col_letter.objects.link(ob_letter_240)
col_letter.objects.link(ob_letter_241)
col_letter.objects.link(ob_letter_242)
col_letter.objects.link(ob_letter_243)
col_letter.objects.link(ob_letter_244)
col_letter.objects.link(ob_letter_245)
col_letter.objects.link(ob_letter_246)
col_letter.objects.link(ob_letter_247)
col_letter.objects.link(ob_letter_248)
col_letter.objects.link(ob_letter_249)
col_letter.objects.link(ob_letter_250)
col_letter.objects.link(ob_letter_251)
col_letter.objects.link(ob_letter_252)
col_letter.objects.link(ob_letter_253)
col_letter.objects.link(ob_letter_254)
col_letter.objects.link(ob_letter_255)
col_letter.objects.link(ob_letter_256)
col_letter.objects.link(ob_letter_257)
col_letter.objects.link(ob_letter_258)
col_letter.objects.link(ob_letter_259)
col_letter.objects.link(ob_letter_261)
col_letter.objects.link(ob_letter_262)
col_letter.objects.link(ob_letter_263)
col_letter.objects.link(ob_letter_264)
col_letter.objects.link(ob_letter_265)
col_letter.objects.link(ob_letter_266)
col_letter.objects.link(ob_letter_267)
col_letter.objects.link(ob_letter_268)
col_letter.objects.link(ob_letter_269)
col_letter.objects.link(ob_letter_270)
col_letter.objects.link(ob_letter_271)
col_letter.objects.link(ob_letter_272)
col_letter.objects.link(ob_letter_273)
col_letter.objects.link(ob_letter_274)
col_letter.objects.link(ob_letter_275)
col_letter.objects.link(ob_letter_276)
col_letter.objects.link(ob_letter_277)
col_letter.objects.link(ob_letter_278)
col_letter.objects.link(ob_letter_279)
col_letter.objects.link(ob_letter_280)
col_letter.objects.link(ob_letter_281)
col_letter.objects.link(ob_letter_282)
col_letter.objects.link(ob_letter_283)
col_letter.objects.link(ob_letter_284)
col_letter.objects.link(ob_letter_285)
col_letter.objects.link(ob_letter_286)
col_letter.objects.link(ob_letter_287)
col_letter.objects.link(ob_letter_288)
col_letter.objects.link(ob_letter_289)
col_letter.objects.link(ob_letter_290)
col_letter.objects.link(ob_letter_291)
col_letter.objects.link(ob_letter_292)
col_letter.objects.link(ob_letter_293)
col_letter.objects.link(ob_letter_294)
col_letter.objects.link(ob_letter_295)
col_letter.objects.link(ob_letter_296)
col_letter.objects.link(ob_letter_297)
col_letter.objects.link(ob_letter_298)
col_letter.objects.link(ob_letter)
col_card.objects.link(ob_focus)
col_collection_2.objects.link(ob_flyer)
col_collection_2.objects.link(ob_cube)
col_collection_2.objects.link(ob_flyer_001)
col_collection_2.objects.link(ob_cube_001)

# ---- scene / render settings (as saved in the file)
scene.camera = ob_camera
scene.frame_start = 1; scene.frame_end = 250; scene.frame_set(0)
scene.render.engine = 'CYCLES'
scene.render.resolution_percentage = 200
scene.render.use_simplify = True
scene.cycles.use_denoising = False
scene.cycles.samples = 26896
scene.cycles.sampling_pattern = 'TABULATED_SOBOL'
scene.cycles.use_adaptive_sampling = False
scene.cycles.use_light_tree = False
scene.eevee.taa_samples = 128
scene.eevee.use_taa_reprojection = False
scene.eevee.use_gtao = True
scene.eevee.light_threshold = 0.888
scene.eevee.use_raytracing = True
scene.view_settings.view_transform = 'Filmic'
bpy.context.view_layer.update()
